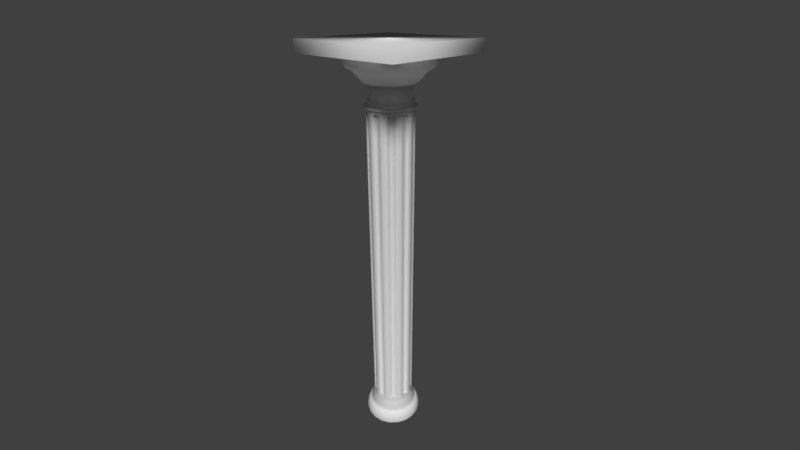 # Source: Greek_Column.blend  (saved by Blender 2.79.0; exported with 4.5.12 LTS)
import bpy
from mathutils import Matrix  # noqa: F401  (used for matrix-valued properties, if any)

bpy.ops.wm.read_factory_settings(use_empty=True)
scene = bpy.context.scene
scene.name = 'Scene'

# ---- collections
col_collection_1 = bpy.data.collections.new('Collection 1'); scene.collection.children.link(col_collection_1)

# ---- materials (node trees are filled in below, after node groups)
mat_material_001 = bpy.data.materials.new('Material.001')
mat_material_001.alpha_threshold = 0.0
mat_material_001.use_transparent_shadow = False
mat_material_001.roughness = 0.5
mat_material = bpy.data.materials.new('Material')
mat_material.alpha_threshold = 0.0
mat_material.use_transparent_shadow = False
mat_material.preview_render_type = 'CUBE'
mat_material.roughness = 0.5

# ---- material node trees

# ---- world
world_world = bpy.data.worlds.new('World'); scene.world = world_world
world_world.color = (0.05088, 0.05088, 0.05088)
world_world.use_sun_shadow = False
world_world.sun_shadow_jitter_overblur = 0.0
world_world.cycles.sampling_method = 'MANUAL'

# ---- cameras
cam_camera = bpy.data.cameras.new('Camera')
cam_camera.clip_end = 100.0
cam_camera.lens = 16.67
cam_camera.sensor_width = 29.83
cam_camera.sensor_height = 18.0
cam_camera.ortho_scale = 7.314
cam_camera.dof.focus_distance = 0.0
cam_camera.dof.aperture_fstop = 128.0

# ---- lights
light_hemi = bpy.data.lights.new('Hemi', 'SUN')
light_hemi.transmission_factor = 0.0
light_hemi.angle = 0.1993
light_hemi.energy = 0.57
light_hemi.shadow_buffer_clip_start = 0.5
light_hemi.shadow_soft_size = 0.1
light_hemi.shadow_cascade_max_distance = 1000.0
light_sun = bpy.data.lights.new('Sun', 'SUN')
light_sun.transmission_factor = 0.0
light_sun.angle = 0.1993
light_sun.energy = 3.0
light_sun.shadow_buffer_clip_start = 0.5
light_sun.shadow_soft_size = 0.1
light_sun.shadow_cascade_max_distance = 1000.0

# ---- meshes
me_cylinder = bpy.data.meshes.new('Cylinder')
me_cylinder.from_pydata([(-0.08457, 0.9451, -0.6442), (-0.08457, 0.9451, 1.356), (0.2244, 0.8962, -0.6442), (0.2244, 0.8962, 1.356), (0.5032, 0.7542, -0.6442), (0.5032, 0.7542, 1.356), (0.7244, 0.5329, -0.6442), (0.7244, 0.5329, 1.356), (0.8665, 0.2542, -0.6442), (0.8665, 0.2542, 1.356), (0.9154, -0.05486, -0.6442), (0.9154, -0.05486, 1.356), (0.8665, -0.3639, -0.6442), (0.8665, -0.3639, 1.356), (0.7244, -0.6426, -0.6442), (0.7244, -0.6426, 1.356), (0.5032, -0.8639, -0.6442), (0.5032, -0.8639, 1.356), (0.2244, -1.006, -0.6442), (0.2244, -1.006, 1.356), (-0.08457, -1.055, -0.6442), (-0.08457, -1.055, 1.356), (-0.3936, -1.006, -0.6442), (-0.3936, -1.006, 1.356), (-0.6724, -0.8639, -0.6442), (-0.6724, -0.8639, 1.356), (-0.8936, -0.6426, -0.6442), (-0.8936, -0.6426, 1.356), (-1.036, -0.3639, -0.6442), (-1.036, -0.3639, 1.356), (-1.085, -0.05486, -0.6442), (-1.085, -0.05486, 1.356), (-1.036, 0.2542, -0.6442), (-1.036, 0.2542, 1.356), (-0.8936, 0.5329, -0.6442), (-0.8936, 0.5329, 1.356), (-0.6724, 0.7542, -0.6442), (-0.6724, 0.7542, 1.356), (-0.3936, 0.8962, -0.6442), (-0.3936, 0.8962, 1.356), (-0.08457, 0.9451, 1.337), (0.2244, 0.8962, 1.337), (0.5032, 0.7542, 1.337), (0.7244, 0.5329, 1.337), (0.8665, 0.2542, 1.337), (0.9154, -0.05486, 1.337), (0.8665, -0.3639, 1.337), (0.7244, -0.6426, 1.337), (0.5032, -0.8639, 1.337), (0.2244, -1.006, 1.337), (-0.08457, -1.055, 1.337), (-0.3936, -1.006, 1.337), (-0.6724, -0.8639, 1.337), (-0.8936, -0.6426, 1.337), (-1.036, -0.3639, 1.337), (-1.085, -0.05486, 1.337), (-1.036, 0.2542, 1.337), (-0.8936, 0.5329, 1.337), (-0.6724, 0.7542, 1.337), (-0.3936, 0.8962, 1.337), (0.2244, 0.8962, -0.6256), (0.5032, 0.7542, -0.6256), (0.7244, 0.5329, -0.6256), (0.8665, 0.2542, -0.6256), (0.9154, -0.05486, -0.6256), (0.8665, -0.3639, -0.6256), (0.7244, -0.6426, -0.6256), (0.5032, -0.8639, -0.6256), (0.2244, -1.006, -0.6256), (-0.08457, -1.055, -0.6256), (-0.3936, -1.006, -0.6256), (-0.6724, -0.8639, -0.6256), (-0.8936, -0.6426, -0.6256), (-1.036, -0.3639, -0.6256), (-1.085, -0.05486, -0.6256), (-1.036, 0.2542, -0.6256), (-0.8936, 0.5329, -0.6256), (-0.6724, 0.7542, -0.6256), (-0.3936, 0.8962, -0.6256), (-0.08457, 0.9451, -0.6256), (-0.3806, 0.8142, -0.6256), (-0.3806, 0.8142, 1.337), (-0.07159, 0.8632, 1.337), (-0.07159, 0.8632, -0.6256), (-0.8349, 0.4742, -0.6256), (-0.8349, 0.4742, 1.337), (-0.6137, 0.6955, 1.337), (-0.6137, 0.6955, -0.6256), (-1.003, -0.06784, -0.6256), (-1.003, -0.06784, 1.337), (-0.9537, 0.2412, 1.337), (-0.9537, 0.2412, -0.6256), (-0.8197, -0.605, -0.6256), (-0.8197, -0.605, 1.337), (-0.9617, -0.3262, 1.337), (-0.9617, -0.3262, -0.6256), (-0.3559, -0.932, -0.6256), (-0.3559, -0.932, 1.337), (-0.6347, -0.7899, 1.337), (-0.6347, -0.7899, -0.6256), (0.2115, -0.924, -0.6256), (0.2115, -0.924, 1.337), (-0.09755, -0.9729, 1.337), (-0.09755, -0.9729, -0.6256), (0.6658, -0.584, -0.6256), (0.6658, -0.584, 1.337), (0.4445, -0.8052, 1.337), (0.4445, -0.8052, -0.6256), (0.8335, -0.04188, -0.6256), (0.8335, -0.04188, 1.337), (0.7845, -0.3509, 1.337), (0.7845, -0.3509, -0.6256), (0.6505, 0.4953, -0.6256), (0.6505, 0.4953, 1.337), (0.7926, 0.2165, 1.337), (0.7926, 0.2165, -0.6256), (0.1868, 0.8223, -0.6256), (0.1868, 0.8223, 1.337), (0.4655, 0.6802, 1.337), (0.4655, 0.6802, -0.6256), (-0.08457, 1.053, 1.364), (0.2576, 0.9983, 1.364), (0.5663, 0.841, 1.364), (0.8113, 0.596, 1.364), (0.9686, 0.2873, 1.364), (1.023, -0.05486, 1.364), (0.9686, -0.3971, 1.364), (0.8113, -0.7058, 1.364), (0.5663, -0.9508, 1.364), (0.2576, -1.108, 1.364), (-0.08457, -1.162, 1.364), (-0.4268, -1.108, 1.364), (-0.7355, -0.9508, 1.364), (-0.9805, -0.7058, 1.364), (-1.138, -0.3971, 1.364), (-1.192, -0.05486, 1.364), (-1.138, 0.2873, 1.364), (-0.9805, 0.596, 1.364), (-0.7355, 0.841, 1.364), (-0.4268, 0.9983, 1.364), (-0.08457, 1.059, 1.369), (0.2595, 1.004, 1.369), (0.57, 0.846, 1.369), (0.8163, 0.5997, 1.369), (0.9745, 0.2893, 1.369), (1.029, -0.05486, 1.369), (0.9745, -0.399, 1.369), (0.8163, -0.7094, 1.369), (0.57, -0.9558, 1.369), (0.2595, -1.114, 1.369), (-0.08457, -1.168, 1.369), (-0.4287, -1.114, 1.369), (-0.7391, -0.9558, 1.369), (-0.9855, -0.7094, 1.369), (-1.144, -0.399, 1.369), (-1.198, -0.05486, 1.369), (-1.144, 0.2893, 1.369), (-0.9855, 0.5997, 1.369), (-0.7391, 0.846, 1.369), (-0.4287, 1.004, 1.369), (-0.08457, 0.8827, 1.375), (0.2052, 0.8368, 1.375), (0.4665, 0.7036, 1.375), (0.6739, 0.4962, 1.375), (0.8071, 0.2349, 1.375), (0.853, -0.05486, 1.375), (0.8071, -0.3446, 1.375), (0.6739, -0.606, 1.375), (0.4665, -0.8134, 1.375), (0.2052, -0.9465, 1.375), (-0.08457, -0.9924, 1.375), (-0.3743, -0.9465, 1.375), (-0.6357, -0.8134, 1.375), (-0.8431, -0.606, 1.375), (-0.9763, -0.3446, 1.375), (-1.022, -0.05486, 1.375), (-0.9763, 0.2349, 1.375), (-0.8431, 0.4962, 1.375), (-0.6357, 0.7036, 1.375), (-0.3743, 0.8368, 1.375), (-0.08457, 0.8827, 1.39), (0.2052, 0.8368, 1.39), (0.4665, 0.7036, 1.39), (0.6739, 0.4962, 1.39), (0.8071, 0.2349, 1.39), (0.853, -0.05486, 1.39), (0.8071, -0.3446, 1.39), (0.6739, -0.606, 1.39), (0.4665, -0.8134, 1.39), (0.2052, -0.9465, 1.39), (-0.08457, -0.9924, 1.39), (-0.3743, -0.9465, 1.39), (-0.6357, -0.8134, 1.39), (-0.8431, -0.606, 1.39), (-0.9763, -0.3446, 1.39), (-1.022, -0.05486, 1.39), (-0.9763, 0.2349, 1.39), (-0.8431, 0.4962, 1.39), (-0.6357, 0.7036, 1.39), (-0.3743, 0.8368, 1.39), (-0.08457, 0.9175, 1.396), (0.2159, 0.8699, 1.396), (0.487, 0.7318, 1.396), (0.7021, 0.5167, 1.396), (0.8402, 0.2456, 1.396), (0.8878, -0.05486, 1.396), (0.8402, -0.3553, 1.396), (0.7021, -0.6264, 1.396), (0.487, -0.8415, 1.396), (0.2159, -0.9796, 1.396), (-0.08457, -1.027, 1.396), (-0.385, -0.9796, 1.396), (-0.6561, -0.8415, 1.396), (-0.8712, -0.6264, 1.396), (-1.009, -0.3553, 1.396), (-1.057, -0.05486, 1.396), (-1.009, 0.2456, 1.396), (-0.8712, 0.5167, 1.396), (-0.6561, 0.7318, 1.396), (-0.385, 0.8699, 1.396), (-0.08457, 0.9175, 1.4), (0.2159, 0.8699, 1.4), (0.487, 0.7318, 1.4), (0.7021, 0.5167, 1.4), (0.8402, 0.2456, 1.4), (0.8878, -0.05486, 1.4), (0.8402, -0.3553, 1.4), (0.7021, -0.6264, 1.4), (0.487, -0.8415, 1.4), (0.2159, -0.9796, 1.4), (-0.08457, -1.027, 1.4), (-0.385, -0.9796, 1.4), (-0.6561, -0.8415, 1.4), (-0.8712, -0.6264, 1.4), (-1.009, -0.3553, 1.4), (-1.057, -0.05486, 1.4), (-1.009, 0.2456, 1.4), (-0.8712, 0.5167, 1.4), (-0.6561, 0.7318, 1.4), (-0.385, 0.8699, 1.4), (-0.08457, 0.8175, 1.405), (0.185, 0.7748, 1.405), (0.4282, 0.6509, 1.405), (0.6212, 0.4579, 1.405), (0.7451, 0.2147, 1.405), (0.7878, -0.05486, 1.405), (0.7451, -0.3244, 1.405), (0.6212, -0.5676, 1.405), (0.4282, -0.7606, 1.405), (0.185, -0.8845, 1.405), (-0.08457, -0.9272, 1.405), (-0.3541, -0.8845, 1.405), (-0.5973, -0.7606, 1.405), (-0.7903, -0.5676, 1.405), (-0.9142, -0.3244, 1.405), (-0.9569, -0.05486, 1.405), (-0.9142, 0.2147, 1.405), (-0.7903, 0.4579, 1.405), (-0.5973, 0.6509, 1.405), (-0.3541, 0.7748, 1.405), (-0.08457, 0.8175, 1.439), (0.185, 0.7748, 1.439), (0.4282, 0.6509, 1.439), (0.6212, 0.4579, 1.439), (0.7451, 0.2147, 1.439), (0.7878, -0.05486, 1.439), (0.7451, -0.3244, 1.439), (0.6212, -0.5676, 1.439), (0.4282, -0.7606, 1.439), (0.185, -0.8845, 1.439), (-0.08457, -0.9272, 1.439), (-0.3541, -0.8845, 1.439), (-0.5973, -0.7606, 1.439), (-0.7903, -0.5676, 1.439), (-0.9142, -0.3244, 1.439), (-0.9569, -0.05486, 1.439), (-0.9142, 0.2147, 1.439), (-0.7903, 0.4579, 1.439), (-0.5973, 0.6509, 1.439), (-0.3541, 0.7748, 1.439), (-0.08457, 0.8605, 1.46), (0.1983, 0.8157, 1.46), (0.4534, 0.6857, 1.46), (0.6559, 0.4832, 1.46), (0.786, 0.228, 1.46), (0.8308, -0.05486, 1.46), (0.786, -0.3377, 1.46), (0.6559, -0.5929, 1.46), (0.4534, -0.7954, 1.46), (0.1983, -0.9254, 1.46), (-0.08457, -0.9702, 1.46), (-0.3674, -0.9254, 1.46), (-0.6226, -0.7954, 1.46), (-0.8251, -0.5929, 1.46), (-0.9551, -0.3377, 1.46), (-0.9999, -0.05486, 1.46), (-0.9551, 0.228, 1.46), (-0.8251, 0.4832, 1.46), (-0.6226, 0.6857, 1.46), (-0.3674, 0.8157, 1.46), (-0.08457, 0.9218, 1.473), (0.2172, 0.874, 1.473), (0.4895, 0.7352, 1.473), (0.7055, 0.5192, 1.473), (0.8442, 0.2469, 1.473), (0.892, -0.05486, 1.473), (0.8442, -0.3567, 1.473), (0.7055, -0.6289, 1.473), (0.4895, -0.845, 1.473), (0.2172, -0.9837, 1.473), (-0.08457, -1.031, 1.473), (-0.3864, -0.9837, 1.473), (-0.6586, -0.845, 1.473), (-0.8747, -0.6289, 1.473), (-1.013, -0.3567, 1.473), (-1.061, -0.05486, 1.473), (-1.013, 0.2469, 1.473), (-0.8747, 0.5192, 1.473), (-0.6586, 0.7352, 1.473), (-0.3864, 0.874, 1.473), (-0.08457, 1.071, 1.491), (0.2634, 1.016, 1.491), (0.5773, 0.8562, 1.491), (0.8265, 0.607, 1.491), (0.9864, 0.2931, 1.491), (1.042, -0.05486, 1.491), (0.9864, -0.4029, 1.491), (0.8265, -0.7168, 1.491), (0.5773, -0.9659, 1.491), (0.2634, -1.126, 1.491), (-0.08457, -1.181, 1.491), (-0.4326, -1.126, 1.491), (-0.7465, -0.9659, 1.491), (-0.9956, -0.7168, 1.491), (-1.156, -0.4028, 1.491), (-1.211, -0.05486, 1.491), (-1.156, 0.2931, 1.491), (-0.9956, 0.607, 1.491), (-0.7465, 0.8562, 1.491), (-0.4326, 1.016, 1.491), (-0.08457, 1.16, 1.505), (0.2909, 1.101, 1.505), (0.6296, 0.9281, 1.505), (0.8984, 0.6593, 1.505), (1.071, 0.3206, 1.505), (1.13, -0.05486, 1.505), (1.071, -0.4303, 1.505), (0.8984, -0.769, 1.505), (0.6296, -1.038, 1.505), (0.2909, -1.21, 1.505), (-0.08457, -1.27, 1.505), (-0.46, -1.21, 1.505), (-0.7987, -1.038, 1.505), (-1.067, -0.769, 1.505), (-1.24, -0.4303, 1.505), (-1.3, -0.05486, 1.505), (-1.24, 0.3206, 1.505), (-1.067, 0.6593, 1.505), (-0.7987, 0.9281, 1.505), (-0.46, 1.101, 1.505), (-0.08457, 1.442, 1.546), (0.378, 1.369, 1.546), (0.7953, 1.156, 1.546), (1.126, 0.825, 1.546), (1.339, 0.4077, 1.546), (1.412, -0.05486, 1.546), (1.339, -0.5174, 1.546), (1.126, -0.9348, 1.546), (0.7953, -1.266, 1.546), (0.378, -1.479, 1.546), (-0.08457, -1.552, 1.546), (-0.5472, -1.479, 1.546), (-0.9645, -1.266, 1.546), (-1.296, -0.9348, 1.546), (-1.508, -0.5174, 1.546), (-1.582, -0.05486, 1.546), (-1.508, 0.4077, 1.546), (-1.296, 0.825, 1.546), (-0.9645, 1.156, 1.546), (-0.5472, 1.369, 1.546), (-0.08457, 1.771, 1.583), (0.4796, 1.681, 1.583), (0.9885, 1.422, 1.583), (1.392, 1.018, 1.583), (1.652, 0.5093, 1.583), (1.741, -0.05486, 1.583), (1.652, -0.619, 1.583), (1.392, -1.128, 1.583), (0.9885, -1.532, 1.583), (0.4796, -1.791, 1.583), (-0.08457, -1.881, 1.583), (-0.6487, -1.791, 1.583), (-1.158, -1.532, 1.583), (-1.562, -1.128, 1.583), (-1.821, -0.619, 1.583), (-1.91, -0.05486, 1.583), (-1.821, 0.5093, 1.583), (-1.562, 1.018, 1.583), (-1.158, 1.422, 1.583), (-0.6487, 1.681, 1.583), (-0.08457, 1.771, 1.595), (0.4796, 1.681, 1.595), (0.9885, 1.422, 1.595), (1.392, 1.018, 1.595), (1.652, 0.5093, 1.595), (1.741, -0.05486, 1.595), (1.652, -0.619, 1.595), (1.392, -1.128, 1.595), (0.9885, -1.532, 1.595), (0.4796, -1.791, 1.595), (-0.08457, -1.881, 1.595), (-0.6487, -1.791, 1.595), (-1.158, -1.532, 1.595), (-1.562, -1.128, 1.595), (-1.821, -0.619, 1.595), (-1.91, -0.05486, 1.595), (-1.821, 0.5093, 1.595), (-1.562, 1.018, 1.595), (-1.158, 1.422, 1.595), (-0.6487, 1.681, 1.595), (0.9408, -1.466, 1.562), (1.327, -1.08, 1.562), (0.4545, 1.604, 1.562), (-0.08457, 1.69, 1.562), (-1.744, 0.4842, 1.562), (-1.829, -0.05486, 1.562), (0.4545, -1.714, 1.562), (0.9408, 1.356, 1.562), (-1.496, 0.9705, 1.562), (-0.08457, -1.799, 1.562), (1.327, 0.9705, 1.562), (-1.11, 1.356, 1.562), (-0.6236, -1.714, 1.562), (1.574, 0.4842, 1.562), (-0.6236, 1.604, 1.562), (-1.11, -1.466, 1.562), (1.66, -0.05486, 1.562), (-1.496, -1.08, 1.562), (1.574, -0.5939, 1.562), (-1.744, -0.5939, 1.562), (-0.08457, 1.791, 1.617), (0.4857, 1.7, 1.617), (1.0, 1.438, 1.617), (1.408, 1.03, 1.617), (1.671, 0.5154, 1.617), (1.761, -0.05486, 1.617), (1.671, -0.6251, 1.617), (1.408, -1.14, 1.617), (1.0, -1.548, 1.617), (0.4857, -1.81, 1.617), (-0.08457, -1.9, 1.617), (-0.6548, -1.81, 1.617), (-1.169, -1.548, 1.617), (-1.578, -1.14, 1.617), (-1.84, -0.6251, 1.617), (-1.93, -0.05486, 1.617), (-1.84, 0.5154, 1.617), (-1.578, 1.03, 1.617), (-1.169, 1.438, 1.617), (-0.6548, 1.7, 1.617), (-0.08457, 1.791, 1.635), (0.4857, 1.7, 1.635), (1.0, 1.438, 1.635), (1.408, 1.03, 1.635), (1.671, 0.5154, 1.635), (1.761, -0.05486, 1.635), (1.671, -0.6251, 1.635), (1.408, -1.14, 1.635), (1.0, -1.548, 1.635), (0.4857, -1.81, 1.635), (-0.08457, -1.9, 1.635), (-0.6548, -1.81, 1.635), (-1.169, -1.548, 1.635), (-1.578, -1.14, 1.635), (-1.84, -0.6251, 1.635), (-1.93, -0.05486, 1.635), (-1.84, 0.5154, 1.635), (-1.578, 1.03, 1.635), (-1.169, 1.438, 1.635), (-0.6548, 1.7, 1.635), (-2.611, -2.581, 1.625), (-2.611, -2.581, 1.695), (-2.611, 2.471, 1.625), (-2.611, 2.471, 1.695), (2.442, -2.581, 1.625), (2.442, -2.581, 1.695), (2.442, 2.471, 1.625), (2.442, 2.471, 1.695), (-0.08457, 0.9451, -0.6681), (0.2244, 0.8962, -0.6681), (0.5032, 0.7542, -0.6681), (0.7244, 0.5329, -0.6681), (0.8665, 0.2542, -0.6681), (0.9154, -0.05486, -0.6681), (0.8665, -0.3639, -0.6681), (0.7244, -0.6426, -0.6681), (0.5032, -0.8639, -0.6681), (0.2244, -1.006, -0.6681), (-0.08457, -1.055, -0.6681), (-0.3936, -1.006, -0.6681), (-0.6724, -0.8639, -0.6681), (-0.8936, -0.6426, -0.6681), (-1.036, -0.3639, -0.6681), (-1.085, -0.05486, -0.6681), (-1.036, 0.2542, -0.6681), (-0.8936, 0.5329, -0.6681), (-0.6724, 0.7542, -0.6681), (-0.3936, 0.8962, -0.6681), (-0.08457, 0.9975, -0.6756), (0.2406, 0.946, -0.6756), (0.534, 0.7965, -0.6756), (0.7668, 0.5637, -0.6756), (0.9163, 0.2703, -0.6756), (0.9678, -0.05486, -0.6756), (0.9163, -0.3801, -0.6756), (0.7668, -0.6734, -0.6756), (0.534, -0.9062, -0.6756), (0.2406, -1.056, -0.6756), (-0.08457, -1.107, -0.6756), (-0.4098, -1.056, -0.6756), (-0.7031, -0.9062, -0.6756), (-0.9359, -0.6734, -0.6756), (-1.085, -0.3801, -0.6756), (-1.137, -0.05486, -0.6756), (-1.085, 0.2703, -0.6756), (-0.9359, 0.5637, -0.6756), (-0.7031, 0.7965, -0.6756), (-0.4098, 0.946, -0.6756), (-0.08457, 0.9975, -0.6845), (0.2406, 0.946, -0.6845), (0.534, 0.7965, -0.6845), (0.7668, 0.5637, -0.6845), (0.9163, 0.2703, -0.6845), (0.9678, -0.05486, -0.6845), (0.9163, -0.3801, -0.6845), (0.7668, -0.6734, -0.6845), (0.534, -0.9062, -0.6845), (0.2406, -1.056, -0.6845), (-0.08457, -1.107, -0.6845), (-0.4098, -1.056, -0.6845), (-0.7031, -0.9062, -0.6845), (-0.9359, -0.6734, -0.6845), (-1.085, -0.3801, -0.6845), (-1.137, -0.05486, -0.6845), (-1.085, 0.2703, -0.6845), (-0.9359, 0.5637, -0.6845), (-0.7031, 0.7965, -0.6845), (-0.4098, 0.946, -0.6845), (-0.08457, 1.057, -0.6964), (0.2589, 1.002, -0.6964), (0.5687, 0.8443, -0.6964), (0.8146, 0.5984, -0.6964), (0.9725, 0.2886, -0.6964), (1.027, -0.05486, -0.6964), (0.9725, -0.3983, -0.6964), (0.8146, -0.7082, -0.6964), (0.5687, -0.954, -0.6964), (0.2589, -1.112, -0.6964), (-0.08457, -1.166, -0.6964), (-0.428, -1.112, -0.6964), (-0.7379, -0.954, -0.6964), (-0.9837, -0.7082, -0.6964), (-1.142, -0.3983, -0.6964), (-1.196, -0.05486, -0.6964), (-1.142, 0.2886, -0.6964), (-0.9837, 0.5984, -0.6964), (-0.7379, 0.8443, -0.6964), (-0.428, 1.002, -0.6964), (-0.08457, 1.057, -0.7069), (0.2589, 1.002, -0.7069), (0.5687, 0.8443, -0.7069), (0.8146, 0.5984, -0.7069), (0.9725, 0.2886, -0.7069), (1.027, -0.05486, -0.7069), (0.9725, -0.3983, -0.7069), (0.8146, -0.7082, -0.7069), (0.5687, -0.954, -0.7069), (0.2589, -1.112, -0.7069), (-0.08457, -1.166, -0.7069), (-0.428, -1.112, -0.7069), (-0.7379, -0.954, -0.7069), (-0.9837, -0.7082, -0.7069), (-1.142, -0.3983, -0.7069), (-1.196, -0.05486, -0.7069), (-1.142, 0.2886, -0.7069), (-0.9837, 0.5984, -0.7069), (-0.7379, 0.8443, -0.7069), (-0.428, 1.002, -0.7069), (-0.08457, 1.057, -0.7218), (0.2589, 1.002, -0.7218), (0.5687, 0.8443, -0.7218), (0.8146, 0.5984, -0.7218), (0.9725, 0.2886, -0.7218), (1.027, -0.05486, -0.7218), (0.9725, -0.3983, -0.7218), (0.8146, -0.7082, -0.7218), (0.5687, -0.954, -0.7218), (0.2589, -1.112, -0.7218), (-0.08457, -1.166, -0.7218), (-0.428, -1.112, -0.7218), (-0.7379, -0.954, -0.7218), (-0.9837, -0.7082, -0.7218), (-1.142, -0.3983, -0.7218), (-1.196, -0.05486, -0.7218), (-1.142, 0.2886, -0.7218), (-0.9837, 0.5984, -0.7218), (-0.7379, 0.8443, -0.7218), (-0.428, 1.002, -0.7218), (-0.08457, 1.176, -0.7323), (0.2957, 1.116, -0.7323), (0.6388, 0.9407, -0.7323), (0.911, 0.6685, -0.7323), (1.086, 0.3254, -0.7323), (1.146, -0.05486, -0.7323), (1.086, -0.4351, -0.7323), (0.911, -0.7782, -0.7323), (0.6388, -1.05, -0.7323), (0.2957, -1.225, -0.7323), (-0.08457, -1.285, -0.7323), (-0.4648, -1.225, -0.7323), (-0.8079, -1.05, -0.7323), (-1.08, -0.7782, -0.7323), (-1.255, -0.4351, -0.7323), (-1.315, -0.05486, -0.7323), (-1.255, 0.3254, -0.7323), (-1.08, 0.6685, -0.7323), (-0.8079, 0.9407, -0.7323), (-0.4648, 1.116, -0.7323), (-0.08457, 1.252, -0.7502), (0.3194, 1.188, -0.7502), (0.6838, 1.003, -0.7502), (0.973, 0.7135, -0.7502), (1.159, 0.3491, -0.7502), (1.223, -0.05486, -0.7502), (1.159, -0.4588, -0.7502), (0.973, -0.8232, -0.7502), (0.6838, -1.112, -0.7502), (0.3194, -1.298, -0.7502), (-0.08457, -1.362, -0.7502), (-0.4885, -1.298, -0.7502), (-0.8529, -1.112, -0.7502), (-1.142, -0.8232, -0.7502), (-1.328, -0.4588, -0.7502), (-1.392, -0.05486, -0.7502), (-1.328, 0.3491, -0.7502), (-1.142, 0.7135, -0.7502), (-0.8529, 1.003, -0.7502), (-0.4885, 1.188, -0.7502), (-0.08457, 1.347, -0.78), (0.3486, 1.278, -0.78), (0.7394, 1.079, -0.78), (1.049, 0.7691, -0.78), (1.249, 0.3783, -0.78), (1.317, -0.05486, -0.78), (1.249, -0.488, -0.78), (1.049, -0.8788, -0.78), (0.7394, -1.189, -0.78), (0.3486, -1.388, -0.78), (-0.08457, -1.457, -0.78), (-0.5177, -1.388, -0.78), (-0.9085, -1.189, -0.78), (-1.219, -0.8788, -0.78), (-1.418, -0.488, -0.78), (-1.486, -0.05486, -0.78), (-1.418, 0.3783, -0.78), (-1.219, 0.7691, -0.78), (-0.9085, 1.079, -0.78), (-0.5177, 1.278, -0.78), (-0.08457, 1.347, -0.8099), (0.3486, 1.278, -0.8099), (0.7394, 1.079, -0.8099), (1.049, 0.7691, -0.8099), (1.249, 0.3783, -0.8099), (1.317, -0.05486, -0.8099), (1.249, -0.488, -0.8099), (1.049, -0.8788, -0.8099), (0.7394, -1.189, -0.8099), (0.3486, -1.388, -0.8099), (-0.08457, -1.457, -0.8099), (-0.5177, -1.388, -0.8099), (-0.9085, -1.189, -0.8099), (-1.219, -0.8788, -0.8099), (-1.418, -0.488, -0.8099), (-1.486, -0.05486, -0.8099), (-1.418, 0.3783, -0.8099), (-1.219, 0.7691, -0.8099), (-0.9085, 1.079, -0.8099), (-0.5177, 1.278, -0.8099)], [], [(40, 1, 3, 41), (41, 3, 5, 42), (42, 5, 7, 43), (43, 7, 9, 44), (44, 9, 11, 45), (45, 11, 13, 46), (46, 13, 15, 47), (47, 15, 17, 48), (48, 17, 19, 49), (49, 19, 21, 50), (50, 21, 23, 51), (51, 23, 25, 52), (52, 25, 27, 53), (53, 27, 29, 54), (54, 29, 31, 55), (55, 31, 33, 56), (56, 33, 35, 57), (57, 35, 37, 58), (29, 27, 133, 134), (58, 37, 39, 59), (59, 39, 1, 40), (2, 4, 490, 489), (7, 5, 122, 123), (77, 58, 59, 78), (1, 39, 139, 120), (75, 56, 57, 76), (31, 29, 134, 135), (73, 54, 55, 74), (21, 19, 129, 130), (71, 52, 53, 72), (11, 9, 124, 125), (69, 50, 51, 70), (35, 33, 136, 137), (67, 48, 49, 68), (25, 23, 131, 132), (65, 46, 47, 66), (15, 13, 126, 127), (63, 44, 45, 64), (5, 3, 121, 122), (61, 42, 43, 62), (39, 37, 138, 139), (79, 40, 41, 60), (0, 79, 60, 2), (2, 60, 61, 4), (4, 61, 62, 6), (6, 62, 63, 8), (8, 63, 64, 10), (10, 64, 65, 12), (12, 65, 66, 14), (14, 66, 67, 16), (16, 67, 68, 18), (18, 68, 69, 20), (20, 69, 70, 22), (22, 70, 71, 24), (24, 71, 72, 26), (26, 72, 73, 28), (28, 73, 74, 30), (30, 74, 75, 32), (32, 75, 76, 34), (34, 76, 77, 36), (36, 77, 78, 38), (38, 78, 79, 0), (80, 81, 82, 83), (59, 81, 80, 78), (40, 82, 81, 59), (79, 83, 82, 40), (78, 80, 83, 79), (84, 85, 86, 87), (57, 85, 84, 76), (58, 86, 85, 57), (77, 87, 86, 58), (76, 84, 87, 77), (88, 89, 90, 91), (55, 89, 88, 74), (56, 90, 89, 55), (75, 91, 90, 56), (74, 88, 91, 75), (92, 93, 94, 95), (53, 93, 92, 72), (54, 94, 93, 53), (73, 95, 94, 54), (72, 92, 95, 73), (96, 97, 98, 99), (51, 97, 96, 70), (52, 98, 97, 51), (71, 99, 98, 52), (70, 96, 99, 71), (100, 101, 102, 103), (49, 101, 100, 68), (50, 102, 101, 49), (69, 103, 102, 50), (68, 100, 103, 69), (104, 105, 106, 107), (47, 105, 104, 66), (48, 106, 105, 47), (67, 107, 106, 48), (66, 104, 107, 67), (108, 109, 110, 111), (45, 109, 108, 64), (46, 110, 109, 45), (65, 111, 110, 46), (64, 108, 111, 65), (112, 113, 114, 115), (43, 113, 112, 62), (44, 114, 113, 43), (63, 115, 114, 44), (62, 112, 115, 63), (116, 117, 118, 119), (41, 117, 116, 60), (42, 118, 117, 41), (61, 119, 118, 42), (60, 116, 119, 61), (17, 15, 127, 128), (3, 1, 120, 121), (27, 25, 132, 133), (37, 35, 137, 138), (13, 11, 125, 126), (23, 21, 130, 131), (33, 31, 135, 136), (9, 7, 123, 124), (19, 17, 128, 129), (127, 126, 146, 147), (135, 134, 154, 155), (128, 127, 147, 148), (121, 120, 140, 141), (136, 135, 155, 156), (129, 128, 148, 149), (122, 121, 141, 142), (137, 136, 156, 157), (130, 129, 149, 150), (123, 122, 142, 143), (138, 137, 157, 158), (131, 130, 150, 151), (124, 123, 143, 144), (139, 138, 158, 159), (132, 131, 151, 152), (125, 124, 144, 145), (120, 139, 159, 140), (133, 132, 152, 153), (126, 125, 145, 146), (134, 133, 153, 154), (144, 143, 163, 164), (159, 158, 178, 179), (152, 151, 171, 172), (145, 144, 164, 165), (140, 159, 179, 160), (153, 152, 172, 173), (146, 145, 165, 166), (154, 153, 173, 174), (147, 146, 166, 167), (155, 154, 174, 175), (148, 147, 167, 168), (141, 140, 160, 161), (156, 155, 175, 176), (149, 148, 168, 169), (142, 141, 161, 162), (157, 156, 176, 177), (150, 149, 169, 170), (143, 142, 162, 163), (158, 157, 177, 178), (151, 150, 170, 171), (161, 160, 180, 181), (176, 175, 195, 196), (169, 168, 188, 189), (162, 161, 181, 182), (177, 176, 196, 197), (170, 169, 189, 190), (163, 162, 182, 183), (178, 177, 197, 198), (171, 170, 190, 191), (164, 163, 183, 184), (179, 178, 198, 199), (172, 171, 191, 192), (165, 164, 184, 185), (160, 179, 199, 180), (173, 172, 192, 193), (166, 165, 185, 186), (174, 173, 193, 194), (167, 166, 186, 187), (175, 174, 194, 195), (168, 167, 187, 188), (193, 192, 212, 213), (186, 185, 205, 206), (194, 193, 213, 214), (187, 186, 206, 207), (195, 194, 214, 215), (188, 187, 207, 208), (181, 180, 200, 201), (196, 195, 215, 216), (189, 188, 208, 209), (182, 181, 201, 202), (197, 196, 216, 217), (190, 189, 209, 210), (183, 182, 202, 203), (198, 197, 217, 218), (191, 190, 210, 211), (184, 183, 203, 204), (199, 198, 218, 219), (192, 191, 211, 212), (185, 184, 204, 205), (180, 199, 219, 200), (210, 209, 229, 230), (203, 202, 222, 223), (218, 217, 237, 238), (211, 210, 230, 231), (204, 203, 223, 224), (219, 218, 238, 239), (212, 211, 231, 232), (205, 204, 224, 225), (200, 219, 239, 220), (213, 212, 232, 233), (206, 205, 225, 226), (214, 213, 233, 234), (207, 206, 226, 227), (215, 214, 234, 235), (208, 207, 227, 228), (201, 200, 220, 221), (216, 215, 235, 236), (209, 208, 228, 229), (202, 201, 221, 222), (217, 216, 236, 237), (227, 226, 246, 247), (235, 234, 254, 255), (228, 227, 247, 248), (221, 220, 240, 241), (236, 235, 255, 256), (229, 228, 248, 249), (222, 221, 241, 242), (237, 236, 256, 257), (230, 229, 249, 250), (223, 222, 242, 243), (238, 237, 257, 258), (231, 230, 250, 251), (224, 223, 243, 244), (239, 238, 258, 259), (232, 231, 251, 252), (225, 224, 244, 245), (220, 239, 259, 240), (233, 232, 252, 253), (226, 225, 245, 246), (234, 233, 253, 254), (244, 243, 263, 264), (259, 258, 278, 279), (252, 251, 271, 272), (245, 244, 264, 265), (240, 259, 279, 260), (253, 252, 272, 273), (246, 245, 265, 266), (254, 253, 273, 274), (247, 246, 266, 267), (255, 254, 274, 275), (248, 247, 267, 268), (241, 240, 260, 261), (256, 255, 275, 276), (249, 248, 268, 269), (242, 241, 261, 262), (257, 256, 276, 277), (250, 249, 269, 270), (243, 242, 262, 263), (258, 257, 277, 278), (251, 250, 270, 271), (261, 260, 280, 281), (276, 275, 295, 296), (269, 268, 288, 289), (262, 261, 281, 282), (277, 276, 296, 297), (270, 269, 289, 290), (263, 262, 282, 283), (278, 277, 297, 298), (271, 270, 290, 291), (264, 263, 283, 284), (279, 278, 298, 299), (272, 271, 291, 292), (265, 264, 284, 285), (260, 279, 299, 280), (273, 272, 292, 293), (266, 265, 285, 286), (274, 273, 293, 294), (267, 266, 286, 287), (275, 274, 294, 295), (268, 267, 287, 288), (280, 299, 319, 300), (293, 292, 312, 313), (286, 285, 305, 306), (294, 293, 313, 314), (287, 286, 306, 307), (295, 294, 314, 315), (288, 287, 307, 308), (281, 280, 300, 301), (296, 295, 315, 316), (289, 288, 308, 309), (282, 281, 301, 302), (297, 296, 316, 317), (290, 289, 309, 310), (283, 282, 302, 303), (298, 297, 317, 318), (291, 290, 310, 311), (284, 283, 303, 304), (299, 298, 318, 319), (292, 291, 311, 312), (285, 284, 304, 305), (317, 316, 336, 337), (310, 309, 329, 330), (303, 302, 322, 323), (318, 317, 337, 338), (311, 310, 330, 331), (304, 303, 323, 324), (319, 318, 338, 339), (312, 311, 331, 332), (305, 304, 324, 325), (300, 319, 339, 320), (313, 312, 332, 333), (306, 305, 325, 326), (314, 313, 333, 334), (307, 306, 326, 327), (315, 314, 334, 335), (308, 307, 327, 328), (301, 300, 320, 321), (316, 315, 335, 336), (309, 308, 328, 329), (302, 301, 321, 322), (334, 333, 353, 354), (327, 326, 346, 347), (335, 334, 354, 355), (328, 327, 347, 348), (321, 320, 340, 341), (336, 335, 355, 356), (329, 328, 348, 349), (322, 321, 341, 342), (337, 336, 356, 357), (330, 329, 349, 350), (323, 322, 342, 343), (338, 337, 357, 358), (331, 330, 350, 351), (324, 323, 343, 344), (339, 338, 358, 359), (332, 331, 351, 352), (325, 324, 344, 345), (320, 339, 359, 340), (333, 332, 352, 353), (326, 325, 345, 346), (351, 350, 370, 371), (344, 343, 363, 364), (359, 358, 378, 379), (352, 351, 371, 372), (345, 344, 364, 365), (340, 359, 379, 360), (353, 352, 372, 373), (346, 345, 365, 366), (354, 353, 373, 374), (347, 346, 366, 367), (355, 354, 374, 375), (348, 347, 367, 368), (341, 340, 360, 361), (356, 355, 375, 376), (349, 348, 368, 369), (342, 341, 361, 362), (357, 356, 376, 377), (350, 349, 369, 370), (343, 342, 362, 363), (358, 357, 377, 378), (420, 421, 387, 388), (422, 423, 380, 381), (424, 425, 395, 396), (426, 420, 388, 389), (427, 422, 381, 382), (428, 424, 396, 397), (429, 426, 389, 390), (430, 427, 382, 383), (431, 428, 397, 398), (432, 429, 390, 391), (433, 430, 383, 384), (434, 431, 398, 399), (435, 432, 391, 392), (436, 433, 384, 385), (423, 434, 399, 380), (437, 435, 392, 393), (438, 436, 385, 386), (439, 437, 393, 394), (421, 438, 386, 387), (425, 439, 394, 395), (385, 384, 404, 405), (380, 399, 419, 400), (393, 392, 412, 413), (386, 385, 405, 406), (394, 393, 413, 414), (387, 386, 406, 407), (395, 394, 414, 415), (388, 387, 407, 408), (381, 380, 400, 401), (396, 395, 415, 416), (389, 388, 408, 409), (382, 381, 401, 402), (397, 396, 416, 417), (390, 389, 409, 410), (383, 382, 402, 403), (398, 397, 417, 418), (391, 390, 410, 411), (384, 383, 403, 404), (399, 398, 418, 419), (392, 391, 411, 412), (375, 374, 439, 425), (367, 366, 438, 421), (374, 373, 437, 439), (366, 365, 436, 438), (373, 372, 435, 437), (360, 379, 434, 423), (365, 364, 433, 436), (372, 371, 432, 435), (379, 378, 431, 434), (364, 363, 430, 433), (371, 370, 429, 432), (378, 377, 428, 431), (363, 362, 427, 430), (370, 369, 426, 429), (377, 376, 424, 428), (362, 361, 422, 427), (369, 368, 420, 426), (376, 375, 425, 424), (361, 360, 423, 422), (368, 367, 421, 420), (402, 401, 441, 442), (417, 416, 456, 457), (410, 409, 449, 450), (403, 402, 442, 443), (418, 417, 457, 458), (411, 410, 450, 451), (404, 403, 443, 444), (419, 418, 458, 459), (412, 411, 451, 452), (405, 404, 444, 445), (400, 419, 459, 440), (413, 412, 452, 453), (406, 405, 445, 446), (414, 413, 453, 454), (407, 406, 446, 447), (415, 414, 454, 455), (408, 407, 447, 448), (401, 400, 440, 441), (416, 415, 455, 456), (409, 408, 448, 449), (451, 450, 470, 471), (444, 443, 463, 464), (459, 458, 478, 479), (452, 451, 471, 472), (445, 444, 464, 465), (440, 459, 479, 460), (453, 452, 472, 473), (446, 445, 465, 466), (454, 453, 473, 474), (447, 446, 466, 467), (455, 454, 474, 475), (448, 447, 467, 468), (441, 440, 460, 461), (456, 455, 475, 476), (449, 448, 468, 469), (442, 441, 461, 462), (457, 456, 476, 477), (450, 449, 469, 470), (443, 442, 462, 463), (458, 457, 477, 478), (480, 481, 483, 482), (482, 483, 487, 486), (486, 487, 485, 484), (484, 485, 481, 480), (482, 486, 484, 480), (487, 483, 481, 485), (502, 503, 523, 522), (12, 14, 495, 494), (22, 24, 500, 499), (32, 34, 505, 504), (8, 10, 493, 492), (18, 20, 498, 497), (28, 30, 503, 502), (38, 0, 488, 507), (4, 6, 491, 490), (14, 16, 496, 495), (0, 2, 489, 488), (24, 26, 501, 500), (34, 36, 506, 505), (10, 12, 494, 493), (20, 22, 499, 498), (30, 32, 504, 503), (6, 8, 492, 491), (16, 18, 497, 496), (26, 28, 502, 501), (36, 38, 507, 506), (519, 520, 540, 539), (495, 496, 516, 515), (488, 489, 509, 508), (503, 504, 524, 523), (496, 497, 517, 516), (489, 490, 510, 509), (504, 505, 525, 524), (497, 498, 518, 517), (490, 491, 511, 510), (505, 506, 526, 525), (498, 499, 519, 518), (491, 492, 512, 511), (506, 507, 527, 526), (499, 500, 520, 519), (492, 493, 513, 512), (507, 488, 508, 527), (500, 501, 521, 520), (493, 494, 514, 513), (501, 502, 522, 521), (494, 495, 515, 514), (536, 537, 557, 556), (512, 513, 533, 532), (527, 508, 528, 547), (520, 521, 541, 540), (513, 514, 534, 533), (521, 522, 542, 541), (514, 515, 535, 534), (522, 523, 543, 542), (515, 516, 536, 535), (508, 509, 529, 528), (523, 524, 544, 543), (516, 517, 537, 536), (509, 510, 530, 529), (524, 525, 545, 544), (517, 518, 538, 537), (510, 511, 531, 530), (525, 526, 546, 545), (518, 519, 539, 538), (511, 512, 532, 531), (526, 527, 547, 546), (553, 554, 574, 573), (529, 530, 550, 549), (544, 545, 565, 564), (537, 538, 558, 557), (530, 531, 551, 550), (545, 546, 566, 565), (538, 539, 559, 558), (531, 532, 552, 551), (546, 547, 567, 566), (539, 540, 560, 559), (532, 533, 553, 552), (547, 528, 548, 567), (540, 541, 561, 560), (533, 534, 554, 553), (541, 542, 562, 561), (534, 535, 555, 554), (542, 543, 563, 562), (535, 536, 556, 555), (528, 529, 549, 548), (543, 544, 564, 563), (570, 571, 591, 590), (561, 562, 582, 581), (554, 555, 575, 574), (562, 563, 583, 582), (555, 556, 576, 575), (548, 549, 569, 568), (563, 564, 584, 583), (556, 557, 577, 576), (549, 550, 570, 569), (564, 565, 585, 584), (557, 558, 578, 577), (550, 551, 571, 570), (565, 566, 586, 585), (558, 559, 579, 578), (551, 552, 572, 571), (566, 567, 587, 586), (559, 560, 580, 579), (552, 553, 573, 572), (567, 548, 568, 587), (560, 561, 581, 580), (602, 603, 623, 622), (585, 586, 606, 605), (578, 579, 599, 598), (571, 572, 592, 591), (586, 587, 607, 606), (579, 580, 600, 599), (572, 573, 593, 592), (587, 568, 588, 607), (580, 581, 601, 600), (573, 574, 594, 593), (581, 582, 602, 601), (574, 575, 595, 594), (582, 583, 603, 602), (575, 576, 596, 595), (568, 569, 589, 588), (583, 584, 604, 603), (576, 577, 597, 596), (569, 570, 590, 589), (584, 585, 605, 604), (577, 578, 598, 597), (619, 620, 640, 639), (595, 596, 616, 615), (588, 589, 609, 608), (603, 604, 624, 623), (596, 597, 617, 616), (589, 590, 610, 609), (604, 605, 625, 624), (597, 598, 618, 617), (590, 591, 611, 610), (605, 606, 626, 625), (598, 599, 619, 618), (591, 592, 612, 611), (606, 607, 627, 626), (599, 600, 620, 619), (592, 593, 613, 612), (607, 588, 608, 627), (600, 601, 621, 620), (593, 594, 614, 613), (601, 602, 622, 621), (594, 595, 615, 614), (636, 637, 657, 656), (612, 613, 633, 632), (627, 608, 628, 647), (620, 621, 641, 640), (613, 614, 634, 633), (621, 622, 642, 641), (614, 615, 635, 634), (622, 623, 643, 642), (615, 616, 636, 635), (608, 609, 629, 628), (623, 624, 644, 643), (616, 617, 637, 636), (609, 610, 630, 629), (624, 625, 645, 644), (617, 618, 638, 637), (610, 611, 631, 630), (625, 626, 646, 645), (618, 619, 639, 638), (611, 612, 632, 631), (626, 627, 647, 646), (653, 654, 674, 673), (629, 630, 650, 649), (644, 645, 665, 664), (637, 638, 658, 657), (630, 631, 651, 650), (645, 646, 666, 665), (638, 639, 659, 658), (631, 632, 652, 651), (646, 647, 667, 666), (639, 640, 660, 659), (632, 633, 653, 652), (647, 628, 648, 667), (640, 641, 661, 660), (633, 634, 654, 653), (641, 642, 662, 661), (634, 635, 655, 654), (642, 643, 663, 662), (635, 636, 656, 655), (628, 629, 649, 648), (643, 644, 664, 663), (668, 669, 670, 671, 672, 673, 674, 675, 676, 677, 678, 679, 680, 681, 682, 683, 684, 685, 686, 687), (661, 662, 682, 681), (654, 655, 675, 674), (662, 663, 683, 682), (655, 656, 676, 675), (648, 649, 669, 668), (663, 664, 684, 683), (656, 657, 677, 676), (649, 650, 670, 669), (664, 665, 685, 684), (657, 658, 678, 677), (650, 651, 671, 670), (665, 666, 686, 685), (658, 659, 679, 678), (651, 652, 672, 671), (666, 667, 687, 686), (659, 660, 680, 679), (652, 653, 673, 672), (667, 648, 668, 687), (660, 661, 681, 680)])
me_cylinder.polygons.foreach_set('use_smooth', [True] * 667)
_uv = me_cylinder.uv_layers.new(name='UVMap')
_uv.uv.foreach_set('vector', [0.81, 0.7896, 0.8119, 0.7884, 0.8287, 0.818, 0.827, 0.8189, 0.1539, 0.2024, 0.1546, 0.2006, 0.1926, 0.2161, 0.1918, 0.218, 0.1918, 0.218, 0.1926, 0.2161, 0.2268, 0.2316, 0.2258, 0.2335, 0.2258, 0.2335, 0.2268, 0.2316, 0.2682, 0.2541, 0.2671, 0.2561, 0.2671, 0.2561, 0.2682, 0.2541, 0.3045, 0.2755, 0.3032, 0.2776, 0.3032, 0.2776, 0.3045, 0.2755, 0.3482, 0.304, 0.3468, 0.3062, 0.3468, 0.3062, 0.3482, 0.304, 0.385, 0.3303, 0.3834, 0.3324, 0.3834, 0.3324, 0.385, 0.3303, 0.4287, 0.3633, 0.4272, 0.3654, 0.4272, 0.3654, 0.4287, 0.3633, 0.4647, 0.393, 0.463, 0.3951, 0.463, 0.3951, 0.4647, 0.393, 0.5071, 0.4291, 0.5054, 0.4311, 0.5054, 0.4311, 0.5071, 0.4291, 0.5414, 0.4611, 0.5395, 0.4631, 0.5395, 0.4631, 0.5414, 0.4611, 0.5816, 0.4993, 0.5798, 0.5012, 0.5798, 0.5012, 0.5816, 0.4993, 0.6136, 0.5328, 0.6116, 0.5346, 0.6116, 0.5346, 0.6136, 0.5328, 0.6509, 0.5722, 0.649, 0.574, 0.649, 0.574, 0.6509, 0.5722, 0.6798, 0.6067, 0.6778, 0.6083, 0.6778, 0.6083, 0.6798, 0.6067, 0.7134, 0.6464, 0.7115, 0.648, 0.7115, 0.648, 0.7134, 0.6464, 0.7385, 0.6807, 0.7366, 0.6821, 0.7366, 0.6821, 0.7385, 0.6807, 0.7674, 0.7195, 0.7656, 0.7208, 0.6509, 0.5722, 0.6136, 0.5328, 0.6265, 0.5226, 0.6621, 0.5612, 0.7656, 0.7208, 0.7674, 0.7195, 0.7879, 0.7523, 0.7861, 0.7535, 0.7861, 0.7535, 0.7879, 0.7523, 0.8119, 0.7884, 0.81, 0.7896, 0.06284, 0.3365, 0.08966, 0.3707, 0.08703, 0.3728, 0.06036, 0.3386, 0.2268, 0.2316, 0.1926, 0.2161, 0.1973, 0.2036, 0.2338, 0.2198, 0.6265, 0.8666, 0.7656, 0.7208, 0.7861, 0.7535, 0.655, 0.8919, 0.8119, 0.7884, 0.7879, 0.7523, 0.8002, 0.7461, 0.8219, 0.7817, 0.5649, 0.8074, 0.7115, 0.648, 0.7366, 0.6821, 0.5945, 0.8362, 0.6798, 0.6067, 0.6509, 0.5722, 0.6621, 0.5612, 0.693, 0.5975, 0.5005, 0.7446, 0.649, 0.574, 0.6778, 0.6083, 0.5314, 0.7748, 0.5071, 0.4291, 0.4647, 0.393, 0.4765, 0.3812, 0.5174, 0.4163, 0.4331, 0.6808, 0.5798, 0.5012, 0.6116, 0.5346, 0.4653, 0.7113, 0.3045, 0.2755, 0.2682, 0.2541, 0.2746, 0.2409, 0.3136, 0.2632, 0.3633, 0.6175, 0.5054, 0.4311, 0.5395, 0.4631, 0.3966, 0.6477, 0.7385, 0.6807, 0.7134, 0.6464, 0.7248, 0.6366, 0.7515, 0.673, 0.2917, 0.5552, 0.4272, 0.3654, 0.463, 0.3951, 0.3256, 0.5849, 0.5816, 0.4993, 0.5414, 0.4611, 0.5539, 0.45, 0.5925, 0.4872, 0.2202, 0.4941, 0.3468, 0.3062, 0.3834, 0.3324, 0.2537, 0.5233, 0.385, 0.3303, 0.3482, 0.304, 0.3563, 0.2905, 0.3957, 0.318, 0.1518, 0.433, 0.2671, 0.2561, 0.3032, 0.2776, 0.1832, 0.4625, 0.1926, 0.2161, 0.1546, 0.2006, 0.1578, 0.1884, 0.1973, 0.2036, 0.09167, 0.3692, 0.1918, 0.218, 0.2258, 0.2335, 0.1181, 0.4007, 0.7879, 0.7523, 0.7674, 0.7195, 0.7784, 0.7113, 0.8002, 0.7461, 0.6855, 0.9168, 0.81, 0.7896, 0.827, 0.8189, 0.7116, 0.9341, 0.6843, 0.9183, 0.6855, 0.9168, 0.7116, 0.9341, 0.7108, 0.9354, 0.06284, 0.3365, 0.0648, 0.3349, 0.09167, 0.3692, 0.08966, 0.3707, 0.08966, 0.3707, 0.09167, 0.3692, 0.1181, 0.4007, 0.1165, 0.4023, 0.1165, 0.4023, 0.1181, 0.4007, 0.1518, 0.433, 0.15, 0.4348, 0.15, 0.4348, 0.1518, 0.433, 0.1832, 0.4625, 0.1816, 0.4644, 0.1816, 0.4644, 0.1832, 0.4625, 0.2202, 0.4941, 0.2185, 0.496, 0.2185, 0.496, 0.2202, 0.4941, 0.2537, 0.5233, 0.2522, 0.5253, 0.2522, 0.5253, 0.2537, 0.5233, 0.2917, 0.5552, 0.29, 0.5571, 0.29, 0.5571, 0.2917, 0.5552, 0.3256, 0.5849, 0.324, 0.5868, 0.324, 0.5868, 0.3256, 0.5849, 0.3633, 0.6175, 0.3615, 0.6193, 0.3615, 0.6193, 0.3633, 0.6175, 0.3966, 0.6477, 0.3949, 0.6496, 0.3949, 0.6496, 0.3966, 0.6477, 0.4331, 0.6808, 0.4314, 0.6826, 0.4314, 0.6826, 0.4331, 0.6808, 0.4653, 0.7113, 0.4637, 0.7131, 0.4637, 0.7131, 0.4653, 0.7113, 0.5005, 0.7446, 0.4987, 0.7463, 0.4987, 0.7463, 0.5005, 0.7446, 0.5314, 0.7748, 0.5298, 0.7766, 0.5298, 0.7766, 0.5314, 0.7748, 0.5649, 0.8074, 0.5632, 0.8091, 0.5632, 0.8091, 0.5649, 0.8074, 0.5945, 0.8362, 0.593, 0.838, 0.593, 0.838, 0.5945, 0.8362, 0.6265, 0.8666, 0.625, 0.8682, 0.625, 0.8682, 0.6265, 0.8666, 0.655, 0.8919, 0.6537, 0.8936, 0.6537, 0.8936, 0.655, 0.8919, 0.6855, 0.9168, 0.6843, 0.9183, 0.6669, 0.8919, 0.7817, 0.7676, 0.7995, 0.7883, 0.6871, 0.9061, 0.7861, 0.7535, 0.7817, 0.7676, 0.6669, 0.8919, 0.655, 0.8919, 0.81, 0.7896, 0.7995, 0.7883, 0.7817, 0.7676, 0.7861, 0.7535, 0.6855, 0.9168, 0.6871, 0.9061, 0.7995, 0.7883, 0.81, 0.7896, 0.655, 0.8919, 0.6669, 0.8919, 0.6871, 0.9061, 0.6855, 0.9168, 0.6071, 0.8365, 0.7323, 0.6975, 0.7534, 0.7198, 0.6289, 0.8539, 0.7366, 0.6821, 0.7323, 0.6975, 0.6071, 0.8365, 0.5945, 0.8362, 0.7656, 0.7208, 0.7534, 0.7198, 0.7323, 0.6975, 0.7366, 0.6821, 0.6265, 0.8666, 0.6289, 0.8539, 0.7534, 0.7198, 0.7656, 0.7208, 0.5945, 0.8362, 0.6071, 0.8365, 0.6289, 0.8539, 0.6265, 0.8666, 0.5445, 0.775, 0.674, 0.6245, 0.6981, 0.6473, 0.5674, 0.7936, 0.6778, 0.6083, 0.674, 0.6245, 0.5445, 0.775, 0.5314, 0.7748, 0.7115, 0.648, 0.6981, 0.6473, 0.674, 0.6245, 0.6778, 0.6083, 0.5649, 0.8074, 0.5674, 0.7936, 0.6981, 0.6473, 0.7115, 0.648, 0.5314, 0.7748, 0.5445, 0.775, 0.5674, 0.7936, 0.5649, 0.8074, 0.4788, 0.7112, 0.6084, 0.5514, 0.6348, 0.5739, 0.5028, 0.73, 0.6116, 0.5346, 0.6084, 0.5514, 0.4788, 0.7112, 0.4653, 0.7113, 0.649, 0.574, 0.6348, 0.5739, 0.6084, 0.5514, 0.6116, 0.5346, 0.5005, 0.7446, 0.5028, 0.73, 0.6348, 0.5739, 0.649, 0.574, 0.4653, 0.7113, 0.4788, 0.7112, 0.5028, 0.73, 0.5005, 0.7446, 0.4102, 0.6472, 0.537, 0.48, 0.5651, 0.5017, 0.4351, 0.6658, 0.5395, 0.4631, 0.537, 0.48, 0.4102, 0.6472, 0.3966, 0.6477, 0.5798, 0.5012, 0.5651, 0.5017, 0.537, 0.48, 0.5395, 0.4631, 0.4331, 0.6808, 0.4351, 0.6658, 0.5651, 0.5017, 0.5798, 0.5012, 0.3966, 0.6477, 0.4102, 0.6472, 0.4351, 0.6658, 0.4331, 0.6808, 0.3393, 0.584, 0.4611, 0.4119, 0.4905, 0.4323, 0.3648, 0.6021, 0.463, 0.3951, 0.4611, 0.4119, 0.3393, 0.584, 0.3256, 0.5849, 0.5054, 0.4311, 0.4905, 0.4323, 0.4611, 0.4119, 0.463, 0.3951, 0.3633, 0.6175, 0.3648, 0.6021, 0.4905, 0.4323, 0.5054, 0.4311, 0.3256, 0.5849, 0.3393, 0.584, 0.3648, 0.6021, 0.3633, 0.6175, 0.2671, 0.5221, 0.3824, 0.3487, 0.4122, 0.3672, 0.2929, 0.5397, 0.3834, 0.3324, 0.3824, 0.3487, 0.2671, 0.5221, 0.2537, 0.5233, 0.4272, 0.3654, 0.4122, 0.3672, 0.3824, 0.3487, 0.3834, 0.3324, 0.2917, 0.5552, 0.2929, 0.5397, 0.4122, 0.3672, 0.4272, 0.3654, 0.2537, 0.5233, 0.2671, 0.5221, 0.2929, 0.5397, 0.2917, 0.5552, 0.196, 0.4612, 0.3029, 0.2926, 0.3323, 0.3085, 0.2213, 0.4786, 0.3032, 0.2776, 0.3029, 0.2926, 0.196, 0.4612, 0.1832, 0.4625, 0.3468, 0.3062, 0.3323, 0.3085, 0.3029, 0.2926, 0.3032, 0.2776, 0.2202, 0.4941, 0.2213, 0.4786, 0.3323, 0.3085, 0.3468, 0.3062, 0.1832, 0.4625, 0.196, 0.4612, 0.2213, 0.4786, 0.2202, 0.4941, 0.1298, 0.3997, 0.2261, 0.2464, 0.2534, 0.2589, 0.1533, 0.4175, 0.2258, 0.2335, 0.2261, 0.2464, 0.1298, 0.3997, 0.1181, 0.4007, 0.2671, 0.2561, 0.2534, 0.2589, 0.2261, 0.2464, 0.2258, 0.2335, 0.1518, 0.433, 0.1533, 0.4175, 0.2534, 0.2589, 0.2671, 0.2561, 0.1181, 0.4007, 0.1298, 0.3997, 0.1533, 0.4175, 0.1518, 0.433, 0.0745, 0.3346, 0.1549, 0.2131, 0.1788, 0.222, 0.09449, 0.3536, 0.1539, 0.2024, 0.1549, 0.2131, 0.0745, 0.3346, 0.0648, 0.3349, 0.1918, 0.218, 0.1788, 0.222, 0.1549, 0.2131, 0.1539, 0.2024, 0.09167, 0.3692, 0.09449, 0.3536, 0.1788, 0.222, 0.1918, 0.218, 0.0648, 0.3349, 0.0745, 0.3346, 0.09449, 0.3536, 0.09167, 0.3692, 0.4287, 0.3633, 0.385, 0.3303, 0.3957, 0.318, 0.4381, 0.35, 0.8287, 0.818, 0.8119, 0.7884, 0.8219, 0.7817, 0.8391, 0.8148, 0.6136, 0.5328, 0.5816, 0.4993, 0.5925, 0.4872, 0.6265, 0.5226, 0.7674, 0.7195, 0.7385, 0.6807, 0.7515, 0.673, 0.7784, 0.7113, 0.3482, 0.304, 0.3045, 0.2755, 0.3136, 0.2632, 0.3563, 0.2905, 0.5414, 0.4611, 0.5071, 0.4291, 0.5174, 0.4163, 0.5539, 0.45, 0.7134, 0.6464, 0.6798, 0.6067, 0.693, 0.5975, 0.7248, 0.6366, 0.2682, 0.2541, 0.2268, 0.2316, 0.2338, 0.2198, 0.2746, 0.2409, 0.4647, 0.393, 0.4287, 0.3633, 0.4381, 0.35, 0.4765, 0.3812, 0.3957, 0.318, 0.3563, 0.2905, 0.357, 0.2895, 0.3965, 0.317, 0.693, 0.5975, 0.6621, 0.5612, 0.6631, 0.5603, 0.6939, 0.5967, 0.4381, 0.35, 0.3957, 0.318, 0.3965, 0.317, 0.4389, 0.349, 0.8391, 0.8148, 0.8219, 0.7817, 0.8228, 0.7813, 0.84, 0.8145, 0.7248, 0.6366, 0.693, 0.5975, 0.6939, 0.5967, 0.7257, 0.6358, 0.4765, 0.3812, 0.4381, 0.35, 0.4389, 0.349, 0.4774, 0.3802, 0.1973, 0.2036, 0.1578, 0.1884, 0.1581, 0.1873, 0.1977, 0.2027, 0.7515, 0.673, 0.7248, 0.6366, 0.7257, 0.6358, 0.7525, 0.6723, 0.5174, 0.4163, 0.4765, 0.3812, 0.4774, 0.3802, 0.5183, 0.4153, 0.2338, 0.2198, 0.1973, 0.2036, 0.1977, 0.2027, 0.2342, 0.2188, 0.7784, 0.7113, 0.7515, 0.673, 0.7525, 0.6723, 0.7794, 0.7107, 0.5539, 0.45, 0.5174, 0.4163, 0.5183, 0.4153, 0.5548, 0.449, 0.2746, 0.2409, 0.2338, 0.2198, 0.2342, 0.2188, 0.2751, 0.2399, 0.8002, 0.7461, 0.7784, 0.7113, 0.7794, 0.7107, 0.8011, 0.7456, 0.5925, 0.4872, 0.5539, 0.45, 0.5548, 0.449, 0.5934, 0.4863, 0.3136, 0.2632, 0.2746, 0.2409, 0.2751, 0.2399, 0.3142, 0.2621, 0.8219, 0.7817, 0.8002, 0.7461, 0.8011, 0.7456, 0.8228, 0.7813, 0.6265, 0.5226, 0.5925, 0.4872, 0.5934, 0.4863, 0.6275, 0.5217, 0.3563, 0.2905, 0.3136, 0.2632, 0.3142, 0.2621, 0.357, 0.2895, 0.6621, 0.5612, 0.6265, 0.5226, 0.6275, 0.5217, 0.6631, 0.5603, 0.2751, 0.2399, 0.2342, 0.2188, 0.2449, 0.1968, 0.2868, 0.2163, 0.8011, 0.7456, 0.7794, 0.7107, 0.8001, 0.6969, 0.8222, 0.7344, 0.5934, 0.4863, 0.5548, 0.449, 0.5758, 0.4284, 0.6134, 0.4654, 0.3142, 0.2621, 0.2751, 0.2399, 0.2868, 0.2163, 0.3291, 0.239, 0.8228, 0.7813, 0.8011, 0.7456, 0.8222, 0.7344, 0.8412, 0.7702, 0.6275, 0.5217, 0.5934, 0.4863, 0.6134, 0.4654, 0.6493, 0.5027, 0.357, 0.2895, 0.3142, 0.2621, 0.3291, 0.239, 0.372, 0.2655, 0.6631, 0.5603, 0.6275, 0.5217, 0.6493, 0.5027, 0.6839, 0.5412, 0.3965, 0.317, 0.357, 0.2895, 0.372, 0.2655, 0.4142, 0.2942, 0.6939, 0.5967, 0.6631, 0.5603, 0.6839, 0.5412, 0.7163, 0.5797, 0.4389, 0.349, 0.3965, 0.317, 0.4142, 0.2942, 0.4562, 0.3256, 0.84, 0.8145, 0.8228, 0.7813, 0.8412, 0.7702, 0.8567, 0.8031, 0.7257, 0.6358, 0.6939, 0.5967, 0.7163, 0.5797, 0.7468, 0.6191, 0.4774, 0.3802, 0.4389, 0.349, 0.4562, 0.3256, 0.497, 0.3583, 0.1977, 0.2027, 0.1581, 0.1873, 0.1678, 0.1704, 0.2053, 0.182, 0.7525, 0.6723, 0.7257, 0.6358, 0.7468, 0.6191, 0.7747, 0.6579, 0.5183, 0.4153, 0.4774, 0.3802, 0.497, 0.3583, 0.5372, 0.393, 0.2342, 0.2188, 0.1977, 0.2027, 0.2053, 0.182, 0.2449, 0.1968, 0.7794, 0.7107, 0.7525, 0.6723, 0.7747, 0.6579, 0.8001, 0.6969, 0.5548, 0.449, 0.5183, 0.4153, 0.5372, 0.393, 0.5758, 0.4284, 0.8567, 0.8031, 0.8412, 0.7702, 0.8429, 0.7694, 0.8582, 0.8024, 0.7468, 0.6191, 0.7163, 0.5797, 0.7181, 0.5783, 0.7487, 0.6177, 0.497, 0.3583, 0.4562, 0.3256, 0.4577, 0.3237, 0.4986, 0.3564, 0.2053, 0.182, 0.1678, 0.1704, 0.1683, 0.1687, 0.2059, 0.1802, 0.7747, 0.6579, 0.7468, 0.6191, 0.7487, 0.6177, 0.7765, 0.6567, 0.5372, 0.393, 0.497, 0.3583, 0.4986, 0.3564, 0.5388, 0.3912, 0.2449, 0.1968, 0.2053, 0.182, 0.2059, 0.1802, 0.2457, 0.1949, 0.8001, 0.6969, 0.7747, 0.6579, 0.7765, 0.6567, 0.8019, 0.6958, 0.5758, 0.4284, 0.5372, 0.393, 0.5388, 0.3912, 0.5775, 0.4267, 0.2868, 0.2163, 0.2449, 0.1968, 0.2457, 0.1949, 0.2877, 0.2143, 0.8222, 0.7344, 0.8001, 0.6969, 0.8019, 0.6958, 0.8239, 0.7334, 0.6134, 0.4654, 0.5758, 0.4284, 0.5775, 0.4267, 0.6152, 0.4637, 0.3291, 0.239, 0.2868, 0.2163, 0.2877, 0.2143, 0.3302, 0.237, 0.8412, 0.7702, 0.8222, 0.7344, 0.8239, 0.7334, 0.8429, 0.7694, 0.6493, 0.5027, 0.6134, 0.4654, 0.6152, 0.4637, 0.6511, 0.5011, 0.372, 0.2655, 0.3291, 0.239, 0.3302, 0.237, 0.3733, 0.2635, 0.6839, 0.5412, 0.6493, 0.5027, 0.6511, 0.5011, 0.6857, 0.5397, 0.4142, 0.2942, 0.372, 0.2655, 0.3733, 0.2635, 0.4156, 0.2922, 0.7163, 0.5797, 0.6839, 0.5412, 0.6857, 0.5397, 0.7181, 0.5783, 0.4562, 0.3256, 0.4142, 0.2942, 0.4156, 0.2922, 0.4577, 0.3237, 0.6511, 0.5011, 0.6152, 0.4637, 0.6196, 0.4594, 0.6556, 0.497, 0.3733, 0.2635, 0.3302, 0.237, 0.3331, 0.232, 0.3765, 0.2585, 0.6857, 0.5397, 0.6511, 0.5011, 0.6556, 0.497, 0.6902, 0.5357, 0.4156, 0.2922, 0.3733, 0.2635, 0.3765, 0.2585, 0.4192, 0.2873, 0.7181, 0.5783, 0.6857, 0.5397, 0.6902, 0.5357, 0.7227, 0.5746, 0.4577, 0.3237, 0.4156, 0.2922, 0.4192, 0.2873, 0.4615, 0.3188, 0.8582, 0.8024, 0.8429, 0.7694, 0.8468, 0.7675, 0.8621, 0.8013, 0.7487, 0.6177, 0.7181, 0.5783, 0.7227, 0.5746, 0.7533, 0.6143, 0.4986, 0.3564, 0.4577, 0.3237, 0.4615, 0.3188, 0.5026, 0.3517, 0.2059, 0.1802, 0.1683, 0.1687, 0.169, 0.164, 0.2075, 0.1755, 0.7765, 0.6567, 0.7487, 0.6177, 0.7533, 0.6143, 0.7812, 0.6536, 0.5388, 0.3912, 0.4986, 0.3564, 0.5026, 0.3517, 0.5429, 0.3865, 0.2457, 0.1949, 0.2059, 0.1802, 0.2075, 0.1755, 0.2478, 0.1901, 0.8019, 0.6958, 0.7765, 0.6567, 0.7812, 0.6536, 0.8064, 0.693, 0.5775, 0.4267, 0.5388, 0.3912, 0.5429, 0.3865, 0.5818, 0.4222, 0.2877, 0.2143, 0.2457, 0.1949, 0.2478, 0.1901, 0.2902, 0.2093, 0.8239, 0.7334, 0.8019, 0.6958, 0.8064, 0.693, 0.8283, 0.7311, 0.6152, 0.4637, 0.5775, 0.4267, 0.5818, 0.4222, 0.6196, 0.4594, 0.3302, 0.237, 0.2877, 0.2143, 0.2902, 0.2093, 0.3331, 0.232, 0.8429, 0.7694, 0.8239, 0.7334, 0.8283, 0.7311, 0.8468, 0.7675, 0.5429, 0.3865, 0.5026, 0.3517, 0.5032, 0.3509, 0.5436, 0.3858, 0.2478, 0.1901, 0.2075, 0.1755, 0.2077, 0.1748, 0.2481, 0.1894, 0.8064, 0.693, 0.7812, 0.6536, 0.7819, 0.6531, 0.8071, 0.6926, 0.5818, 0.4222, 0.5429, 0.3865, 0.5436, 0.3858, 0.5824, 0.4215, 0.2902, 0.2093, 0.2478, 0.1901, 0.2481, 0.1894, 0.2906, 0.2085, 0.8283, 0.7311, 0.8064, 0.693, 0.8071, 0.6926, 0.829, 0.7307, 0.6196, 0.4594, 0.5818, 0.4222, 0.5824, 0.4215, 0.6202, 0.4587, 0.3331, 0.232, 0.2902, 0.2093, 0.2906, 0.2085, 0.3336, 0.2312, 0.8468, 0.7675, 0.8283, 0.7311, 0.829, 0.7307, 0.8475, 0.7672, 0.6556, 0.497, 0.6196, 0.4594, 0.6202, 0.4587, 0.6563, 0.4963, 0.3765, 0.2585, 0.3331, 0.232, 0.3336, 0.2312, 0.377, 0.2577, 0.6902, 0.5357, 0.6556, 0.497, 0.6563, 0.4963, 0.6909, 0.5351, 0.4192, 0.2873, 0.3765, 0.2585, 0.377, 0.2577, 0.4197, 0.2865, 0.7227, 0.5746, 0.6902, 0.5357, 0.6909, 0.5351, 0.7234, 0.574, 0.4615, 0.3188, 0.4192, 0.2873, 0.4197, 0.2865, 0.4621, 0.318, 0.8621, 0.8013, 0.8468, 0.7675, 0.8475, 0.7672, 0.8627, 0.8011, 0.7533, 0.6143, 0.7227, 0.5746, 0.7234, 0.574, 0.754, 0.6138, 0.5026, 0.3517, 0.4615, 0.3188, 0.4621, 0.318, 0.5032, 0.3509, 0.2075, 0.1755, 0.169, 0.164, 0.1692, 0.1633, 0.2077, 0.1748, 0.7812, 0.6536, 0.7533, 0.6143, 0.754, 0.6138, 0.7819, 0.6531, 0.4197, 0.2865, 0.377, 0.2577, 0.3868, 0.2425, 0.4305, 0.2717, 0.7234, 0.574, 0.6909, 0.5351, 0.7046, 0.5235, 0.7374, 0.5633, 0.4621, 0.318, 0.4197, 0.2865, 0.4305, 0.2717, 0.4734, 0.3034, 0.8627, 0.8011, 0.8475, 0.7672, 0.86, 0.7616, 0.8727, 0.7945, 0.754, 0.6138, 0.7234, 0.574, 0.7374, 0.5633, 0.768, 0.6037, 0.5032, 0.3509, 0.4621, 0.318, 0.4734, 0.3034, 0.5152, 0.3369, 0.2077, 0.1748, 0.1692, 0.1633, 0.1741, 0.1526, 0.2119, 0.1611, 0.7819, 0.6531, 0.754, 0.6138, 0.768, 0.6037, 0.7959, 0.6441, 0.5436, 0.3858, 0.5032, 0.3509, 0.5152, 0.3369, 0.556, 0.372, 0.2481, 0.1894, 0.2077, 0.1748, 0.2119, 0.1611, 0.254, 0.1746, 0.8071, 0.6926, 0.7819, 0.6531, 0.7959, 0.6441, 0.8209, 0.6846, 0.5824, 0.4215, 0.5436, 0.3858, 0.556, 0.372, 0.5953, 0.4083, 0.2906, 0.2085, 0.2481, 0.1894, 0.254, 0.1746, 0.298, 0.1933, 0.829, 0.7307, 0.8071, 0.6926, 0.8209, 0.6846, 0.8424, 0.724, 0.6202, 0.4587, 0.5824, 0.4215, 0.5953, 0.4083, 0.6334, 0.4459, 0.3336, 0.2312, 0.2906, 0.2085, 0.298, 0.1933, 0.3424, 0.216, 0.8475, 0.7672, 0.829, 0.7307, 0.8424, 0.724, 0.86, 0.7616, 0.6563, 0.4963, 0.6202, 0.4587, 0.6334, 0.4459, 0.6698, 0.4842, 0.377, 0.2577, 0.3336, 0.2312, 0.3424, 0.216, 0.3868, 0.2425, 0.6909, 0.5351, 0.6563, 0.4963, 0.6698, 0.4842, 0.7046, 0.5235, 0.298, 0.1933, 0.254, 0.1746, 0.256, 0.1694, 0.3005, 0.188, 0.8424, 0.724, 0.8209, 0.6846, 0.8257, 0.6818, 0.847, 0.7217, 0.6334, 0.4459, 0.5953, 0.4083, 0.5998, 0.4037, 0.6379, 0.4415, 0.3424, 0.216, 0.298, 0.1933, 0.3005, 0.188, 0.3453, 0.2107, 0.86, 0.7616, 0.8424, 0.724, 0.847, 0.7217, 0.8643, 0.7598, 0.6698, 0.4842, 0.6334, 0.4459, 0.6379, 0.4415, 0.6745, 0.48, 0.3868, 0.2425, 0.3424, 0.216, 0.3453, 0.2107, 0.3901, 0.2373, 0.7046, 0.5235, 0.6698, 0.4842, 0.6745, 0.48, 0.7093, 0.5195, 0.4305, 0.2717, 0.3868, 0.2425, 0.3901, 0.2373, 0.4341, 0.2666, 0.7374, 0.5633, 0.7046, 0.5235, 0.7093, 0.5195, 0.7422, 0.5595, 0.4734, 0.3034, 0.4305, 0.2717, 0.4341, 0.2666, 0.4773, 0.2984, 0.8727, 0.7945, 0.86, 0.7616, 0.8643, 0.7598, 0.8764, 0.7931, 0.768, 0.6037, 0.7374, 0.5633, 0.7422, 0.5595, 0.7728, 0.6002, 0.5152, 0.3369, 0.4734, 0.3034, 0.4773, 0.2984, 0.5193, 0.332, 0.2119, 0.1611, 0.1741, 0.1526, 0.175, 0.1483, 0.2132, 0.1562, 0.7959, 0.6441, 0.768, 0.6037, 0.7728, 0.6002, 0.8008, 0.641, 0.556, 0.372, 0.5152, 0.3369, 0.5193, 0.332, 0.5602, 0.3673, 0.254, 0.1746, 0.2119, 0.1611, 0.2132, 0.1562, 0.256, 0.1694, 0.8209, 0.6846, 0.7959, 0.6441, 0.8008, 0.641, 0.8257, 0.6818, 0.5953, 0.4083, 0.556, 0.372, 0.5602, 0.3673, 0.5998, 0.4037, 0.8764, 0.7931, 0.8643, 0.7598, 0.8704, 0.7574, 0.8817, 0.792, 0.7728, 0.6002, 0.7422, 0.5595, 0.749, 0.5543, 0.7797, 0.5954, 0.5193, 0.332, 0.4773, 0.2984, 0.4828, 0.2913, 0.5251, 0.3251, 0.2132, 0.1562, 0.175, 0.1483, 0.1753, 0.1421, 0.215, 0.1491, 0.8008, 0.641, 0.7728, 0.6002, 0.7797, 0.5954, 0.8077, 0.6367, 0.5602, 0.3673, 0.5193, 0.332, 0.5251, 0.3251, 0.5663, 0.3606, 0.256, 0.1694, 0.2132, 0.1562, 0.215, 0.1491, 0.2586, 0.1621, 0.8257, 0.6818, 0.8008, 0.641, 0.8077, 0.6367, 0.8325, 0.6781, 0.5998, 0.4037, 0.5602, 0.3673, 0.5663, 0.3606, 0.606, 0.3973, 0.3005, 0.188, 0.256, 0.1694, 0.2586, 0.1621, 0.3039, 0.1805, 0.847, 0.7217, 0.8257, 0.6818, 0.8325, 0.6781, 0.8536, 0.7186, 0.6379, 0.4415, 0.5998, 0.4037, 0.606, 0.3973, 0.6443, 0.4353, 0.3453, 0.2107, 0.3005, 0.188, 0.3039, 0.1805, 0.3495, 0.2033, 0.8643, 0.7598, 0.847, 0.7217, 0.8536, 0.7186, 0.8704, 0.7574, 0.6745, 0.48, 0.6379, 0.4415, 0.6443, 0.4353, 0.681, 0.4741, 0.3901, 0.2373, 0.3453, 0.2107, 0.3495, 0.2033, 0.3948, 0.2299, 0.7093, 0.5195, 0.6745, 0.48, 0.681, 0.4741, 0.716, 0.5139, 0.4341, 0.2666, 0.3901, 0.2373, 0.3948, 0.2299, 0.4393, 0.2594, 0.7422, 0.5595, 0.7093, 0.5195, 0.716, 0.5139, 0.749, 0.5543, 0.4773, 0.2984, 0.4341, 0.2666, 0.4393, 0.2594, 0.4828, 0.2913, 0.8704, 0.7574, 0.8536, 0.7186, 0.8622, 0.7148, 0.8784, 0.7547, 0.681, 0.4741, 0.6443, 0.4353, 0.6525, 0.4274, 0.6894, 0.4666, 0.3948, 0.2299, 0.3495, 0.2033, 0.3548, 0.1937, 0.4008, 0.2204, 0.716, 0.5139, 0.681, 0.4741, 0.6894, 0.4666, 0.7245, 0.5068, 0.4393, 0.2594, 0.3948, 0.2299, 0.4008, 0.2204, 0.4458, 0.2501, 0.749, 0.5543, 0.716, 0.5139, 0.7245, 0.5068, 0.7576, 0.5477, 0.4828, 0.2913, 0.4393, 0.2594, 0.4458, 0.2501, 0.4898, 0.2823, 0.8817, 0.792, 0.8704, 0.7574, 0.8784, 0.7547, 0.8888, 0.7909, 0.7797, 0.5954, 0.749, 0.5543, 0.7576, 0.5477, 0.7884, 0.5893, 0.5251, 0.3251, 0.4828, 0.2913, 0.4898, 0.2823, 0.5325, 0.3164, 0.215, 0.1491, 0.1753, 0.1421, 0.1754, 0.1339, 0.217, 0.1401, 0.8077, 0.6367, 0.7797, 0.5954, 0.7884, 0.5893, 0.8165, 0.6312, 0.5663, 0.3606, 0.5251, 0.3251, 0.5325, 0.3164, 0.5739, 0.3522, 0.2586, 0.1621, 0.215, 0.1491, 0.217, 0.1401, 0.2619, 0.1526, 0.8325, 0.6781, 0.8077, 0.6367, 0.8165, 0.6312, 0.8413, 0.6733, 0.606, 0.3973, 0.5663, 0.3606, 0.5739, 0.3522, 0.6139, 0.3892, 0.3039, 0.1805, 0.2586, 0.1621, 0.2619, 0.1526, 0.3083, 0.1708, 0.8536, 0.7186, 0.8325, 0.6781, 0.8413, 0.6733, 0.8622, 0.7148, 0.6443, 0.4353, 0.606, 0.3973, 0.6139, 0.3892, 0.6525, 0.4274, 0.3495, 0.2033, 0.3039, 0.1805, 0.3083, 0.1708, 0.3548, 0.1937, 0.8165, 0.6312, 0.7884, 0.5893, 0.8082, 0.576, 0.8364, 0.6193, 0.5739, 0.3522, 0.5325, 0.3164, 0.549, 0.2971, 0.5911, 0.3335, 0.2619, 0.1526, 0.217, 0.1401, 0.2207, 0.1191, 0.2691, 0.1308, 0.8413, 0.6733, 0.8165, 0.6312, 0.8364, 0.6193, 0.8612, 0.6631, 0.6139, 0.3892, 0.5739, 0.3522, 0.5911, 0.3335, 0.6317, 0.3713, 0.3083, 0.1708, 0.2619, 0.1526, 0.2691, 0.1308, 0.318, 0.1489, 0.8622, 0.7148, 0.8413, 0.6733, 0.8612, 0.6631, 0.8817, 0.7067, 0.6525, 0.4274, 0.6139, 0.3892, 0.6317, 0.3713, 0.6707, 0.4102, 0.3548, 0.1937, 0.3083, 0.1708, 0.318, 0.1489, 0.3666, 0.1721, 0.8784, 0.7547, 0.8622, 0.7148, 0.8817, 0.7067, 0.897, 0.7494, 0.6894, 0.4666, 0.6525, 0.4274, 0.6707, 0.4102, 0.7081, 0.4502, 0.4008, 0.2204, 0.3548, 0.1937, 0.3666, 0.1721, 0.4142, 0.1993, 0.7245, 0.5068, 0.6894, 0.4666, 0.7081, 0.4502, 0.7436, 0.4913, 0.4458, 0.2501, 0.4008, 0.2204, 0.4142, 0.1993, 0.4605, 0.2296, 0.7576, 0.5477, 0.7245, 0.5068, 0.7436, 0.4913, 0.7771, 0.5332, 0.4898, 0.2823, 0.4458, 0.2501, 0.4605, 0.2296, 0.5055, 0.2624, 0.8888, 0.7909, 0.8784, 0.7547, 0.897, 0.7494, 0.9046, 0.7892, 0.7884, 0.5893, 0.7576, 0.5477, 0.7771, 0.5332, 0.8082, 0.576, 0.5325, 0.3164, 0.4898, 0.2823, 0.5055, 0.2624, 0.549, 0.2971, 0.217, 0.1401, 0.1754, 0.1339, 0.1745, 0.1156, 0.2207, 0.1191, 0.7436, 0.4913, 0.7081, 0.4502, 0.7181, 0.4414, 0.7539, 0.4829, 0.4605, 0.2296, 0.4142, 0.1993, 0.4213, 0.1877, 0.4683, 0.2184, 0.7771, 0.5332, 0.7436, 0.4913, 0.7539, 0.4829, 0.7876, 0.5254, 0.5055, 0.2624, 0.4605, 0.2296, 0.4683, 0.2184, 0.5139, 0.2516, 0.9046, 0.7892, 0.897, 0.7494, 0.9074, 0.7468, 0.9143, 0.7889, 0.8082, 0.576, 0.7771, 0.5332, 0.7876, 0.5254, 0.8188, 0.5688, 0.549, 0.2971, 0.5055, 0.2624, 0.5139, 0.2516, 0.5578, 0.2867, 0.2207, 0.1191, 0.1745, 0.1156, 0.1736, 0.1044, 0.2225, 0.1072, 0.8364, 0.6193, 0.8082, 0.576, 0.8188, 0.5688, 0.8472, 0.6129, 0.5911, 0.3335, 0.549, 0.2971, 0.5578, 0.2867, 0.6003, 0.3235, 0.2691, 0.1308, 0.2207, 0.1191, 0.2225, 0.1072, 0.2727, 0.1187, 0.8612, 0.6631, 0.8364, 0.6193, 0.8472, 0.6129, 0.872, 0.6577, 0.6317, 0.3713, 0.5911, 0.3335, 0.6003, 0.3235, 0.6411, 0.3616, 0.318, 0.1489, 0.2691, 0.1308, 0.2727, 0.1187, 0.3231, 0.1369, 0.8817, 0.7067, 0.8612, 0.6631, 0.872, 0.6577, 0.8925, 0.7025, 0.6707, 0.4102, 0.6317, 0.3713, 0.6411, 0.3616, 0.6804, 0.4009, 0.3666, 0.1721, 0.318, 0.1489, 0.3231, 0.1369, 0.3728, 0.1602, 0.897, 0.7494, 0.8817, 0.7067, 0.8925, 0.7025, 0.9074, 0.7468, 0.7081, 0.4502, 0.6707, 0.4102, 0.6804, 0.4009, 0.7181, 0.4414, 0.4142, 0.1993, 0.3666, 0.1721, 0.3728, 0.1602, 0.4213, 0.1877, 0.6411, 0.3616, 0.6003, 0.3235, 0.6268, 0.2952, 0.6685, 0.3344, 0.3231, 0.1369, 0.2727, 0.1187, 0.2831, 0.08269, 0.3381, 0.1015, 0.8925, 0.7025, 0.872, 0.6577, 0.904, 0.6428, 0.9243, 0.6913, 0.6804, 0.4009, 0.6411, 0.3616, 0.6685, 0.3344, 0.7086, 0.375, 0.3728, 0.1602, 0.3231, 0.1369, 0.3381, 0.1015, 0.3912, 0.1259, 0.9074, 0.7468, 0.8925, 0.7025, 0.9243, 0.6913, 0.9384, 0.7402, 0.7181, 0.4414, 0.6804, 0.4009, 0.7086, 0.375, 0.747, 0.4166, 0.4213, 0.1877, 0.3728, 0.1602, 0.3912, 0.1259, 0.4422, 0.1547, 0.7539, 0.4829, 0.7181, 0.4414, 0.747, 0.4166, 0.7835, 0.4595, 0.4683, 0.2184, 0.4213, 0.1877, 0.4422, 0.1547, 0.4912, 0.1866, 0.7876, 0.5254, 0.7539, 0.4829, 0.7835, 0.4595, 0.8179, 0.5036, 0.5139, 0.2516, 0.4683, 0.2184, 0.4912, 0.1866, 0.5382, 0.221, 0.9143, 0.7889, 0.9074, 0.7468, 0.9384, 0.7402, 0.9436, 0.7896, 0.8188, 0.5688, 0.7876, 0.5254, 0.8179, 0.5036, 0.8499, 0.5488, 0.5578, 0.2867, 0.5139, 0.2516, 0.5382, 0.221, 0.5833, 0.2573, 0.2225, 0.1072, 0.1736, 0.1044, 0.1697, 0.07025, 0.2268, 0.07145, 0.8472, 0.6129, 0.8188, 0.5688, 0.8499, 0.5488, 0.8788, 0.5953, 0.6003, 0.3235, 0.5578, 0.2867, 0.5833, 0.2573, 0.6268, 0.2952, 0.2727, 0.1187, 0.2225, 0.1072, 0.2268, 0.07145, 0.2831, 0.08269, 0.872, 0.6577, 0.8472, 0.6129, 0.8788, 0.5953, 0.904, 0.6428, 0.5561, 0.1983, 0.5081, 0.1629, 0.5133, 0.1554, 0.5617, 0.1911, 0.969, 0.7907, 0.9631, 0.7358, 0.9712, 0.7343, 0.9776, 0.7911, 0.873, 0.534, 0.8404, 0.4874, 0.8474, 0.4822, 0.8803, 0.5293, 0.6021, 0.2356, 0.5561, 0.1983, 0.5617, 0.1911, 0.608, 0.2287, 0.2299, 0.04268, 0.1662, 0.04078, 0.1651, 0.03058, 0.2309, 0.03309, 0.9026, 0.5821, 0.873, 0.534, 0.8803, 0.5293, 0.9101, 0.5779, 0.6463, 0.2744, 0.6021, 0.2356, 0.608, 0.2287, 0.6523, 0.2677, 0.2908, 0.05449, 0.2299, 0.04268, 0.2309, 0.03309, 0.2933, 0.04527, 0.9283, 0.6318, 0.9026, 0.5821, 0.9101, 0.5779, 0.9361, 0.6283, 0.6887, 0.3145, 0.6463, 0.2744, 0.6523, 0.2677, 0.6949, 0.3081, 0.3492, 0.07427, 0.2908, 0.05449, 0.2933, 0.04527, 0.3528, 0.06549, 0.949, 0.6831, 0.9283, 0.6318, 0.9361, 0.6283, 0.9571, 0.6804, 0.7293, 0.3558, 0.6887, 0.3145, 0.6949, 0.3081, 0.7358, 0.3497, 0.4048, 0.09993, 0.3492, 0.07427, 0.3528, 0.06549, 0.4091, 0.0916, 0.9631, 0.7358, 0.949, 0.6831, 0.9571, 0.6804, 0.9712, 0.7343, 0.7683, 0.3984, 0.7293, 0.3558, 0.7358, 0.3497, 0.7749, 0.3926, 0.4577, 0.1299, 0.4048, 0.09993, 0.4091, 0.0916, 0.4626, 0.1219, 0.8054, 0.4422, 0.7683, 0.3984, 0.7749, 0.3926, 0.8122, 0.4367, 0.5081, 0.1629, 0.4577, 0.1299, 0.4626, 0.1219, 0.5133, 0.1554, 0.8404, 0.4874, 0.8054, 0.4422, 0.8122, 0.4367, 0.8474, 0.4822, 0.4091, 0.0916, 0.3528, 0.06549, 0.3533, 0.06421, 0.4097, 0.09039, 0.9712, 0.7343, 0.9571, 0.6804, 0.9582, 0.68, 0.9725, 0.734, 0.7749, 0.3926, 0.7358, 0.3497, 0.7367, 0.3489, 0.7758, 0.3918, 0.4626, 0.1219, 0.4091, 0.0916, 0.4097, 0.09039, 0.4632, 0.1208, 0.8122, 0.4367, 0.7749, 0.3926, 0.7758, 0.3918, 0.8132, 0.4359, 0.5133, 0.1554, 0.4626, 0.1219, 0.4632, 0.1208, 0.5141, 0.1543, 0.8474, 0.4822, 0.8122, 0.4367, 0.8132, 0.4359, 0.8485, 0.4815, 0.5617, 0.1911, 0.5133, 0.1554, 0.5141, 0.1543, 0.5625, 0.1901, 0.9776, 0.7911, 0.9712, 0.7343, 0.9725, 0.734, 0.9789, 0.7909, 0.8803, 0.5293, 0.8474, 0.4822, 0.8485, 0.4815, 0.8813, 0.5286, 0.608, 0.2287, 0.5617, 0.1911, 0.5625, 0.1901, 0.6088, 0.2277, 0.2309, 0.03309, 0.1651, 0.03058, 0.1652, 0.0292, 0.2311, 0.03171, 0.9101, 0.5779, 0.8803, 0.5293, 0.8813, 0.5286, 0.9112, 0.5773, 0.6523, 0.2677, 0.608, 0.2287, 0.6088, 0.2277, 0.6532, 0.2668, 0.2933, 0.04527, 0.2309, 0.03309, 0.2311, 0.03171, 0.2936, 0.04393, 0.9361, 0.6283, 0.9101, 0.5779, 0.9112, 0.5773, 0.9372, 0.6278, 0.6949, 0.3081, 0.6523, 0.2677, 0.6532, 0.2668, 0.6958, 0.3072, 0.3528, 0.06549, 0.2933, 0.04527, 0.2936, 0.04393, 0.3533, 0.06421, 0.9571, 0.6804, 0.9361, 0.6283, 0.9372, 0.6278, 0.9582, 0.68, 0.7358, 0.3497, 0.6949, 0.3081, 0.6958, 0.3072, 0.7367, 0.3489, 0.8179, 0.5036, 0.7835, 0.4595, 0.8054, 0.4422, 0.8404, 0.4874, 0.4912, 0.1866, 0.4422, 0.1547, 0.4577, 0.1299, 0.5081, 0.1629, 0.7835, 0.4595, 0.747, 0.4166, 0.7683, 0.3984, 0.8054, 0.4422, 0.4422, 0.1547, 0.3912, 0.1259, 0.4048, 0.09993, 0.4577, 0.1299, 0.747, 0.4166, 0.7086, 0.375, 0.7293, 0.3558, 0.7683, 0.3984, 0.9384, 0.7402, 0.9243, 0.6913, 0.949, 0.6831, 0.9631, 0.7358, 0.3912, 0.1259, 0.3381, 0.1015, 0.3492, 0.07427, 0.4048, 0.09993, 0.7086, 0.375, 0.6685, 0.3344, 0.6887, 0.3145, 0.7293, 0.3558, 0.9243, 0.6913, 0.904, 0.6428, 0.9283, 0.6318, 0.949, 0.6831, 0.3381, 0.1015, 0.2831, 0.08269, 0.2908, 0.05449, 0.3492, 0.07427, 0.6685, 0.3344, 0.6268, 0.2952, 0.6463, 0.2744, 0.6887, 0.3145, 0.904, 0.6428, 0.8788, 0.5953, 0.9026, 0.5821, 0.9283, 0.6318, 0.2831, 0.08269, 0.2268, 0.07145, 0.2299, 0.04268, 0.2908, 0.05449, 0.6268, 0.2952, 0.5833, 0.2573, 0.6021, 0.2356, 0.6463, 0.2744, 0.8788, 0.5953, 0.8499, 0.5488, 0.873, 0.534, 0.9026, 0.5821, 0.2268, 0.07145, 0.1697, 0.07025, 0.1662, 0.04078, 0.2299, 0.04268, 0.5833, 0.2573, 0.5382, 0.221, 0.5561, 0.1983, 0.6021, 0.2356, 0.8499, 0.5488, 0.8179, 0.5036, 0.8404, 0.4874, 0.873, 0.534, 0.9436, 0.7896, 0.9384, 0.7402, 0.9631, 0.7358, 0.969, 0.7907, 0.5382, 0.221, 0.4912, 0.1866, 0.5081, 0.1629, 0.5561, 0.1983, 0.2311, 0.03171, 0.1652, 0.0292, 0.1649, 0.0257, 0.2314, 0.02837, 0.9112, 0.5773, 0.8813, 0.5286, 0.8838, 0.527, 0.9137, 0.5759, 0.6532, 0.2668, 0.6088, 0.2277, 0.6108, 0.2254, 0.6552, 0.2646, 0.2936, 0.04393, 0.2311, 0.03171, 0.2314, 0.02837, 0.2945, 0.0408, 0.9372, 0.6278, 0.9112, 0.5773, 0.9137, 0.5759, 0.9398, 0.6266, 0.6958, 0.3072, 0.6532, 0.2668, 0.6552, 0.2646, 0.6979, 0.3051, 0.3533, 0.06421, 0.2936, 0.04393, 0.2945, 0.0408, 0.3545, 0.06125, 0.9582, 0.68, 0.9372, 0.6278, 0.9398, 0.6266, 0.9609, 0.6791, 0.7367, 0.3489, 0.6958, 0.3072, 0.6979, 0.3051, 0.7388, 0.3468, 0.4097, 0.09039, 0.3533, 0.06421, 0.3545, 0.06125, 0.4112, 0.08759, 0.9725, 0.734, 0.9582, 0.68, 0.9609, 0.6791, 0.9753, 0.7335, 0.7758, 0.3918, 0.7367, 0.3489, 0.7388, 0.3468, 0.7781, 0.3898, 0.4632, 0.1208, 0.4097, 0.09039, 0.4112, 0.08759, 0.4649, 0.1181, 0.8132, 0.4359, 0.7758, 0.3918, 0.7781, 0.3898, 0.8155, 0.4341, 0.5141, 0.1543, 0.4632, 0.1208, 0.4649, 0.1181, 0.5158, 0.1518, 0.8485, 0.4815, 0.8132, 0.4359, 0.8155, 0.4341, 0.8508, 0.4798, 0.5625, 0.1901, 0.5141, 0.1543, 0.5158, 0.1518, 0.5644, 0.1877, 0.9789, 0.7909, 0.9725, 0.734, 0.9753, 0.7335, 0.9817, 0.7909, 0.8813, 0.5286, 0.8485, 0.4815, 0.8508, 0.4798, 0.8838, 0.527, 0.6088, 0.2277, 0.5625, 0.1901, 0.5644, 0.1877, 0.6108, 0.2254, 0.6979, 0.3051, 0.6552, 0.2646, 0.6565, 0.2632, 0.6992, 0.3037, 0.3545, 0.06125, 0.2945, 0.0408, 0.295, 0.03877, 0.3552, 0.05933, 0.9609, 0.6791, 0.9398, 0.6266, 0.9415, 0.6258, 0.9627, 0.6785, 0.7388, 0.3468, 0.6979, 0.3051, 0.6992, 0.3037, 0.7402, 0.3455, 0.4112, 0.08759, 0.3545, 0.06125, 0.3552, 0.05933, 0.4121, 0.08577, 0.9753, 0.7335, 0.9609, 0.6791, 0.9627, 0.6785, 0.9771, 0.7332, 0.7781, 0.3898, 0.7388, 0.3468, 0.7402, 0.3455, 0.7795, 0.3886, 0.4649, 0.1181, 0.4112, 0.08759, 0.4121, 0.08577, 0.4659, 0.1164, 0.8155, 0.4341, 0.7781, 0.3898, 0.7795, 0.3886, 0.8169, 0.4329, 0.5158, 0.1518, 0.4649, 0.1181, 0.4659, 0.1164, 0.517, 0.1501, 0.8508, 0.4798, 0.8155, 0.4341, 0.8169, 0.4329, 0.8523, 0.4786, 0.5644, 0.1877, 0.5158, 0.1518, 0.517, 0.1501, 0.5656, 0.1861, 0.9817, 0.7909, 0.9753, 0.7335, 0.9771, 0.7332, 0.9836, 0.7907, 0.8838, 0.527, 0.8508, 0.4798, 0.8523, 0.4786, 0.8853, 0.526, 0.6108, 0.2254, 0.5644, 0.1877, 0.5656, 0.1861, 0.612, 0.2239, 0.2314, 0.02837, 0.1649, 0.0257, 0.165, 0.02355, 0.2317, 0.02627, 0.9137, 0.5759, 0.8838, 0.527, 0.8853, 0.526, 0.9153, 0.575, 0.6552, 0.2646, 0.6108, 0.2254, 0.612, 0.2239, 0.6565, 0.2632, 0.2945, 0.0408, 0.2314, 0.02837, 0.2317, 0.02627, 0.295, 0.03877, 0.9398, 0.6266, 0.9137, 0.5759, 0.9153, 0.575, 0.9415, 0.6258, 0.9734, 0.1404, 0.97, 0.1404, 0.97, 0.01107, 0.9734, 0.01107, 0.97, 0.1404, 0.9666, 0.1404, 0.9666, 0.01107, 0.97, 0.01107, 0.9632, 0.1404, 0.9598, 0.1404, 0.9598, 0.01107, 0.9632, 0.01107, 0.9632, 0.01107, 0.9666, 0.01107, 0.9666, 0.1404, 0.9632, 0.1404, 0.7149, 0.1404, 0.9598, 0.1404, 0.9598, 0.2696, 0.7149, 0.2696, 0.9598, 0.1404, 0.7149, 0.1404, 0.7149, 0.01107, 0.9598, 0.01107, 0.4963, 0.7487, 0.5275, 0.779, 0.5226, 0.7845, 0.4908, 0.7539, 0.2185, 0.496, 0.2522, 0.5253, 0.25, 0.528, 0.2161, 0.4985, 0.3949, 0.6496, 0.4314, 0.6826, 0.4289, 0.6851, 0.3927, 0.6522, 0.5632, 0.8091, 0.593, 0.838, 0.5908, 0.8403, 0.5609, 0.8114, 0.15, 0.4348, 0.1816, 0.4644, 0.1794, 0.467, 0.1476, 0.4372, 0.324, 0.5868, 0.3615, 0.6193, 0.3591, 0.6219, 0.3218, 0.5895, 0.4987, 0.7463, 0.5298, 0.7766, 0.5275, 0.779, 0.4963, 0.7487, 0.6537, 0.8936, 0.6843, 0.9183, 0.6827, 0.9203, 0.6519, 0.8958, 0.08966, 0.3707, 0.1165, 0.4023, 0.1142, 0.4046, 0.08703, 0.3728, 0.2522, 0.5253, 0.29, 0.5571, 0.2876, 0.5597, 0.25, 0.528, 0.6843, 0.9183, 0.7108, 0.9354, 0.7097, 0.9373, 0.6827, 0.9203, 0.4314, 0.6826, 0.4637, 0.7131, 0.4614, 0.7157, 0.4289, 0.6851, 0.593, 0.838, 0.625, 0.8682, 0.6229, 0.8704, 0.5908, 0.8403, 0.1816, 0.4644, 0.2185, 0.496, 0.2161, 0.4985, 0.1794, 0.467, 0.3615, 0.6193, 0.3949, 0.6496, 0.3927, 0.6522, 0.3591, 0.6219, 0.5298, 0.7766, 0.5632, 0.8091, 0.5609, 0.8114, 0.5275, 0.779, 0.1165, 0.4023, 0.15, 0.4348, 0.1476, 0.4372, 0.1142, 0.4046, 0.29, 0.5571, 0.324, 0.5868, 0.3218, 0.5895, 0.2876, 0.5597, 0.4637, 0.7131, 0.4987, 0.7463, 0.4963, 0.7487, 0.4614, 0.7157, 0.625, 0.8682, 0.6537, 0.8936, 0.6519, 0.8958, 0.6229, 0.8704, 0.3878, 0.6581, 0.4234, 0.6905, 0.4226, 0.6914, 0.3869, 0.6591, 0.25, 0.528, 0.2876, 0.5597, 0.2822, 0.5654, 0.2453, 0.534, 0.6827, 0.9203, 0.7097, 0.9373, 0.7078, 0.9425, 0.679, 0.925, 0.5275, 0.779, 0.5609, 0.8114, 0.5556, 0.8163, 0.5226, 0.7845, 0.2876, 0.5597, 0.3218, 0.5895, 0.317, 0.5955, 0.2822, 0.5654, 0.06036, 0.3386, 0.08703, 0.3728, 0.08131, 0.3769, 0.05484, 0.3418, 0.5609, 0.8114, 0.5908, 0.8403, 0.5862, 0.8456, 0.5556, 0.8163, 0.3218, 0.5895, 0.3591, 0.6219, 0.3536, 0.6275, 0.317, 0.5955, 0.08703, 0.3728, 0.1142, 0.4046, 0.1092, 0.4097, 0.08131, 0.3769, 0.5908, 0.8403, 0.6229, 0.8704, 0.6181, 0.8752, 0.5862, 0.8456, 0.3591, 0.6219, 0.3927, 0.6522, 0.3878, 0.6581, 0.3536, 0.6275, 0.1142, 0.4046, 0.1476, 0.4372, 0.1421, 0.4423, 0.1092, 0.4097, 0.6229, 0.8704, 0.6519, 0.8958, 0.648, 0.901, 0.6181, 0.8752, 0.3927, 0.6522, 0.4289, 0.6851, 0.4234, 0.6905, 0.3878, 0.6581, 0.1476, 0.4372, 0.1794, 0.467, 0.1747, 0.4727, 0.1421, 0.4423, 0.6519, 0.8958, 0.6827, 0.9203, 0.679, 0.925, 0.648, 0.901, 0.4289, 0.6851, 0.4614, 0.7157, 0.4565, 0.7214, 0.4234, 0.6905, 0.1794, 0.467, 0.2161, 0.4985, 0.2108, 0.5041, 0.1747, 0.4727, 0.4614, 0.7157, 0.4963, 0.7487, 0.4908, 0.7539, 0.4565, 0.7214, 0.2161, 0.4985, 0.25, 0.528, 0.2453, 0.534, 0.2108, 0.5041, 0.2814, 0.5664, 0.3162, 0.5965, 0.3108, 0.6029, 0.2757, 0.5725, 0.1421, 0.4423, 0.1747, 0.4727, 0.1739, 0.4737, 0.1413, 0.4432, 0.648, 0.901, 0.679, 0.925, 0.6785, 0.9258, 0.6473, 0.9018, 0.4234, 0.6905, 0.4565, 0.7214, 0.4556, 0.7223, 0.4226, 0.6914, 0.1747, 0.4727, 0.2108, 0.5041, 0.2099, 0.505, 0.1739, 0.4737, 0.4565, 0.7214, 0.4908, 0.7539, 0.49, 0.7548, 0.4556, 0.7223, 0.2108, 0.5041, 0.2453, 0.534, 0.2444, 0.5349, 0.2099, 0.505, 0.4908, 0.7539, 0.5226, 0.7845, 0.5218, 0.7854, 0.49, 0.7548, 0.2453, 0.534, 0.2822, 0.5654, 0.2814, 0.5664, 0.2444, 0.5349, 0.679, 0.925, 0.7078, 0.9425, 0.7073, 0.9433, 0.6785, 0.9258, 0.5226, 0.7845, 0.5556, 0.8163, 0.5548, 0.8172, 0.5218, 0.7854, 0.2822, 0.5654, 0.317, 0.5955, 0.3162, 0.5965, 0.2814, 0.5664, 0.05484, 0.3418, 0.08131, 0.3769, 0.08036, 0.3777, 0.05385, 0.3426, 0.5556, 0.8163, 0.5862, 0.8456, 0.5854, 0.8465, 0.5548, 0.8172, 0.317, 0.5955, 0.3536, 0.6275, 0.3528, 0.6284, 0.3162, 0.5965, 0.08131, 0.3769, 0.1092, 0.4097, 0.1083, 0.4105, 0.08036, 0.3777, 0.5862, 0.8456, 0.6181, 0.8752, 0.6173, 0.876, 0.5854, 0.8465, 0.3536, 0.6275, 0.3878, 0.6581, 0.3869, 0.6591, 0.3528, 0.6284, 0.1092, 0.4097, 0.1421, 0.4423, 0.1413, 0.4432, 0.1083, 0.4105, 0.6181, 0.8752, 0.648, 0.901, 0.6473, 0.9018, 0.6173, 0.876, 0.1685, 0.4799, 0.2043, 0.5111, 0.2033, 0.5122, 0.1676, 0.4809, 0.05385, 0.3426, 0.08036, 0.3777, 0.07411, 0.3823, 0.04761, 0.3461, 0.5548, 0.8172, 0.5854, 0.8465, 0.5804, 0.8521, 0.5492, 0.8226, 0.3162, 0.5965, 0.3528, 0.6284, 0.347, 0.6345, 0.3108, 0.6029, 0.08036, 0.3777, 0.1083, 0.4105, 0.1026, 0.416, 0.07411, 0.3823, 0.5854, 0.8465, 0.6173, 0.876, 0.6123, 0.8814, 0.5804, 0.8521, 0.3528, 0.6284, 0.3869, 0.6591, 0.3815, 0.6653, 0.347, 0.6345, 0.1083, 0.4105, 0.1413, 0.4432, 0.1354, 0.4489, 0.1026, 0.416, 0.6173, 0.876, 0.6473, 0.9018, 0.643, 0.9074, 0.6123, 0.8814, 0.3869, 0.6591, 0.4226, 0.6914, 0.4168, 0.6973, 0.3815, 0.6653, 0.1413, 0.4432, 0.1739, 0.4737, 0.1685, 0.4799, 0.1354, 0.4489, 0.6473, 0.9018, 0.6785, 0.9258, 0.6746, 0.9312, 0.643, 0.9074, 0.4226, 0.6914, 0.4556, 0.7223, 0.4502, 0.7284, 0.4168, 0.6973, 0.1739, 0.4737, 0.2099, 0.505, 0.2043, 0.5111, 0.1685, 0.4799, 0.4556, 0.7223, 0.49, 0.7548, 0.4842, 0.7605, 0.4502, 0.7284, 0.2099, 0.505, 0.2444, 0.5349, 0.2392, 0.5414, 0.2043, 0.5111, 0.49, 0.7548, 0.5218, 0.7854, 0.5164, 0.7913, 0.4842, 0.7605, 0.2444, 0.5349, 0.2814, 0.5664, 0.2757, 0.5725, 0.2392, 0.5414, 0.6785, 0.9258, 0.7073, 0.9433, 0.7052, 0.9492, 0.6746, 0.9312, 0.5218, 0.7854, 0.5548, 0.8172, 0.5492, 0.8226, 0.5164, 0.7913, 0.07302, 0.3831, 0.1016, 0.417, 0.1002, 0.4183, 0.0715, 0.3843, 0.4502, 0.7284, 0.4842, 0.7605, 0.4832, 0.7615, 0.4492, 0.7295, 0.2043, 0.5111, 0.2392, 0.5414, 0.2382, 0.5425, 0.2033, 0.5122, 0.4842, 0.7605, 0.5164, 0.7913, 0.5155, 0.7923, 0.4832, 0.7615, 0.2392, 0.5414, 0.2757, 0.5725, 0.2748, 0.5736, 0.2382, 0.5425, 0.6746, 0.9312, 0.7052, 0.9492, 0.7046, 0.9501, 0.674, 0.9321, 0.5164, 0.7913, 0.5492, 0.8226, 0.5483, 0.8236, 0.5155, 0.7923, 0.2757, 0.5725, 0.3108, 0.6029, 0.3099, 0.604, 0.2748, 0.5736, 0.04761, 0.3461, 0.07411, 0.3823, 0.07302, 0.3831, 0.04648, 0.3469, 0.5492, 0.8226, 0.5804, 0.8521, 0.5795, 0.8531, 0.5483, 0.8236, 0.3108, 0.6029, 0.347, 0.6345, 0.3461, 0.6356, 0.3099, 0.604, 0.07411, 0.3823, 0.1026, 0.416, 0.1016, 0.417, 0.07302, 0.3831, 0.5804, 0.8521, 0.6123, 0.8814, 0.6114, 0.8823, 0.5795, 0.8531, 0.347, 0.6345, 0.3815, 0.6653, 0.3806, 0.6664, 0.3461, 0.6356, 0.1026, 0.416, 0.1354, 0.4489, 0.1344, 0.4499, 0.1016, 0.417, 0.6123, 0.8814, 0.643, 0.9074, 0.6422, 0.9084, 0.6114, 0.8823, 0.3815, 0.6653, 0.4168, 0.6973, 0.4158, 0.6984, 0.3806, 0.6664, 0.1354, 0.4489, 0.1685, 0.4799, 0.1676, 0.4809, 0.1344, 0.4499, 0.643, 0.9074, 0.6746, 0.9312, 0.674, 0.9321, 0.6422, 0.9084, 0.4168, 0.6973, 0.4502, 0.7284, 0.4492, 0.7295, 0.4158, 0.6984, 0.4819, 0.7629, 0.5142, 0.7936, 0.5042, 0.804, 0.4716, 0.7732, 0.5795, 0.8531, 0.6114, 0.8823, 0.6102, 0.8837, 0.5782, 0.8544, 0.3461, 0.6356, 0.3806, 0.6664, 0.3792, 0.6679, 0.3448, 0.6371, 0.1016, 0.417, 0.1344, 0.4499, 0.1331, 0.4513, 0.1002, 0.4183, 0.6114, 0.8823, 0.6422, 0.9084, 0.6412, 0.9097, 0.6102, 0.8837, 0.3806, 0.6664, 0.4158, 0.6984, 0.4145, 0.6998, 0.3792, 0.6679, 0.1344, 0.4499, 0.1676, 0.4809, 0.1663, 0.4824, 0.1331, 0.4513, 0.6422, 0.9084, 0.674, 0.9321, 0.6731, 0.9334, 0.6412, 0.9097, 0.4158, 0.6984, 0.4492, 0.7295, 0.4479, 0.7309, 0.4145, 0.6998, 0.1676, 0.4809, 0.2033, 0.5122, 0.202, 0.5137, 0.1663, 0.4824, 0.4492, 0.7295, 0.4832, 0.7615, 0.4819, 0.7629, 0.4479, 0.7309, 0.2033, 0.5122, 0.2382, 0.5425, 0.237, 0.544, 0.202, 0.5137, 0.4832, 0.7615, 0.5155, 0.7923, 0.5142, 0.7936, 0.4819, 0.7629, 0.2382, 0.5425, 0.2748, 0.5736, 0.2735, 0.5751, 0.237, 0.544, 0.674, 0.9321, 0.7046, 0.9501, 0.7039, 0.9514, 0.6731, 0.9334, 0.5155, 0.7923, 0.5483, 0.8236, 0.547, 0.825, 0.5142, 0.7936, 0.2748, 0.5736, 0.3099, 0.604, 0.3086, 0.6055, 0.2735, 0.5751, 0.04648, 0.3469, 0.07302, 0.3831, 0.0715, 0.3843, 0.04495, 0.3481, 0.5483, 0.8236, 0.5795, 0.8531, 0.5782, 0.8544, 0.547, 0.825, 0.3099, 0.604, 0.3461, 0.6356, 0.3448, 0.6371, 0.3086, 0.6055, 0.3692, 0.679, 0.4041, 0.7105, 0.3978, 0.7172, 0.3631, 0.6858, 0.237, 0.544, 0.2735, 0.5751, 0.2632, 0.5863, 0.2271, 0.5553, 0.6731, 0.9334, 0.7039, 0.9514, 0.7001, 0.9624, 0.666, 0.944, 0.5142, 0.7936, 0.547, 0.825, 0.537, 0.835, 0.5042, 0.804, 0.2735, 0.5751, 0.3086, 0.6055, 0.2987, 0.6169, 0.2632, 0.5863, 0.04495, 0.3481, 0.0715, 0.3843, 0.05939, 0.3929, 0.03315, 0.3543, 0.547, 0.825, 0.5782, 0.8544, 0.5688, 0.8646, 0.537, 0.835, 0.3086, 0.6055, 0.3448, 0.6371, 0.3344, 0.6481, 0.2987, 0.6169, 0.0715, 0.3843, 0.1002, 0.4183, 0.0893, 0.4282, 0.05939, 0.3929, 0.5782, 0.8544, 0.6102, 0.8837, 0.6011, 0.8936, 0.5688, 0.8646, 0.3448, 0.6371, 0.3792, 0.6679, 0.3692, 0.679, 0.3344, 0.6481, 0.1002, 0.4183, 0.1331, 0.4513, 0.1223, 0.4617, 0.0893, 0.4282, 0.6102, 0.8837, 0.6412, 0.9097, 0.633, 0.92, 0.6011, 0.8936, 0.3792, 0.6679, 0.4145, 0.6998, 0.4041, 0.7105, 0.3692, 0.679, 0.1331, 0.4513, 0.1663, 0.4824, 0.1563, 0.4934, 0.1223, 0.4617, 0.6412, 0.9097, 0.6731, 0.9334, 0.666, 0.944, 0.633, 0.92, 0.4145, 0.6998, 0.4479, 0.7309, 0.4378, 0.7416, 0.4041, 0.7105, 0.1663, 0.4824, 0.202, 0.5137, 0.1918, 0.5248, 0.1563, 0.4934, 0.4479, 0.7309, 0.4819, 0.7629, 0.4716, 0.7732, 0.4378, 0.7416, 0.202, 0.5137, 0.237, 0.544, 0.2271, 0.5553, 0.1918, 0.5248, 0.2571, 0.5933, 0.2926, 0.6239, 0.2853, 0.6323, 0.2498, 0.6018, 0.1223, 0.4617, 0.1563, 0.4934, 0.15, 0.5002, 0.1158, 0.4682, 0.633, 0.92, 0.666, 0.944, 0.6617, 0.9507, 0.628, 0.9265, 0.4041, 0.7105, 0.4378, 0.7416, 0.4317, 0.7482, 0.3978, 0.7172, 0.1563, 0.4934, 0.1918, 0.5248, 0.1856, 0.5317, 0.15, 0.5002, 0.4378, 0.7416, 0.4716, 0.7732, 0.4654, 0.7797, 0.4317, 0.7482, 0.1918, 0.5248, 0.2271, 0.5553, 0.2211, 0.5624, 0.1856, 0.5317, 0.4716, 0.7732, 0.5042, 0.804, 0.4982, 0.8105, 0.4654, 0.7797, 0.2271, 0.5553, 0.2632, 0.5863, 0.2571, 0.5933, 0.2211, 0.5624, 0.666, 0.944, 0.7001, 0.9624, 0.6976, 0.9697, 0.6617, 0.9507, 0.5042, 0.804, 0.537, 0.835, 0.5309, 0.8413, 0.4982, 0.8105, 0.2632, 0.5863, 0.2987, 0.6169, 0.2926, 0.6239, 0.2571, 0.5933, 0.03315, 0.3543, 0.05939, 0.3929, 0.0519, 0.3984, 0.02483, 0.3583, 0.537, 0.835, 0.5688, 0.8646, 0.5631, 0.8709, 0.5309, 0.8413, 0.2987, 0.6169, 0.3344, 0.6481, 0.3282, 0.655, 0.2926, 0.6239, 0.05939, 0.3929, 0.0893, 0.4282, 0.08247, 0.4344, 0.0519, 0.3984, 0.5688, 0.8646, 0.6011, 0.8936, 0.5955, 0.8998, 0.5631, 0.8709, 0.3344, 0.6481, 0.3692, 0.679, 0.3631, 0.6858, 0.3282, 0.655, 0.0893, 0.4282, 0.1223, 0.4617, 0.1158, 0.4682, 0.08247, 0.4344, 0.6011, 0.8936, 0.633, 0.92, 0.628, 0.9265, 0.5955, 0.8998, 0.1425, 0.5085, 0.1781, 0.5401, 0.176, 0.5426, 0.1403, 0.511, 0.02483, 0.3583, 0.0519, 0.3984, 0.04291, 0.4052, 0.01439, 0.3633, 0.5309, 0.8413, 0.5631, 0.8709, 0.5561, 0.8787, 0.5237, 0.849, 0.2926, 0.6239, 0.3282, 0.655, 0.3209, 0.6633, 0.2853, 0.6323, 0.0519, 0.3984, 0.08247, 0.4344, 0.07414, 0.4421, 0.04291, 0.4052, 0.5631, 0.8709, 0.5955, 0.8998, 0.5889, 0.9076, 0.5561, 0.8787, 0.3282, 0.655, 0.3631, 0.6858, 0.3557, 0.6941, 0.3209, 0.6633, 0.08247, 0.4344, 0.1158, 0.4682, 0.1079, 0.4763, 0.07414, 0.4421, 0.5955, 0.8998, 0.628, 0.9265, 0.622, 0.9345, 0.5889, 0.9076, 0.3631, 0.6858, 0.3978, 0.7172, 0.3904, 0.7253, 0.3557, 0.6941, 0.1158, 0.4682, 0.15, 0.5002, 0.1425, 0.5085, 0.1079, 0.4763, 0.628, 0.9265, 0.6617, 0.9507, 0.6565, 0.959, 0.622, 0.9345, 0.3978, 0.7172, 0.4317, 0.7482, 0.4243, 0.7563, 0.3904, 0.7253, 0.15, 0.5002, 0.1856, 0.5317, 0.1781, 0.5401, 0.1425, 0.5085, 0.4317, 0.7482, 0.4654, 0.7797, 0.458, 0.7875, 0.4243, 0.7563, 0.1856, 0.5317, 0.2211, 0.5624, 0.2138, 0.5709, 0.1781, 0.5401, 0.4654, 0.7797, 0.4982, 0.8105, 0.4909, 0.8183, 0.458, 0.7875, 0.2211, 0.5624, 0.2571, 0.5933, 0.2498, 0.6018, 0.2138, 0.5709, 0.6617, 0.9507, 0.6976, 0.9697, 0.6942, 0.9793, 0.6565, 0.959, 0.4982, 0.8105, 0.5309, 0.8413, 0.5237, 0.849, 0.4909, 0.8183, 0.1696, 0.937, 0.1527, 0.9601, 0.1296, 0.9769, 0.1024, 0.9858, 0.0738, 0.9858, 0.04659, 0.9769, 0.02345, 0.9601, 0.006639, 0.937, -0.0022, 0.9098, -0.0022, 0.8812, 0.006639, 0.8539, 0.02345, 0.8308, 0.04659, 0.814, 0.0738, 0.8052, 0.1024, 0.8052, 0.1296, 0.814, 0.1527, 0.8308, 0.1696, 0.8539, 0.1784, 0.8812, 0.1784, 0.9098, 0.4243, 0.7563, 0.458, 0.7875, 0.4558, 0.7898, 0.4221, 0.7586, 0.1781, 0.5401, 0.2138, 0.5709, 0.2116, 0.5734, 0.176, 0.5426, 0.458, 0.7875, 0.4909, 0.8183, 0.4888, 0.8206, 0.4558, 0.7898, 0.2138, 0.5709, 0.2498, 0.6018, 0.2476, 0.6043, 0.2116, 0.5734, 0.6565, 0.959, 0.6942, 0.9793, 0.6928, 0.9819, 0.655, 0.9615, 0.4909, 0.8183, 0.5237, 0.849, 0.5216, 0.8512, 0.4888, 0.8206, 0.2498, 0.6018, 0.2853, 0.6323, 0.2832, 0.6348, 0.2476, 0.6043, 0.01439, 0.3633, 0.04291, 0.4052, 0.04016, 0.4073, 0.01139, 0.3654, 0.5237, 0.849, 0.5561, 0.8787, 0.5541, 0.8809, 0.5216, 0.8512, 0.2853, 0.6323, 0.3209, 0.6633, 0.3187, 0.6658, 0.2832, 0.6348, 0.04291, 0.4052, 0.07414, 0.4421, 0.07166, 0.4443, 0.04016, 0.4073, 0.5561, 0.8787, 0.5889, 0.9076, 0.587, 0.9099, 0.5541, 0.8809, 0.3209, 0.6633, 0.3557, 0.6941, 0.3536, 0.6965, 0.3187, 0.6658, 0.07414, 0.4421, 0.1079, 0.4763, 0.1056, 0.4787, 0.07166, 0.4443, 0.5889, 0.9076, 0.622, 0.9345, 0.6202, 0.9368, 0.587, 0.9099, 0.3557, 0.6941, 0.3904, 0.7253, 0.3883, 0.7277, 0.3536, 0.6965, 0.1079, 0.4763, 0.1425, 0.5085, 0.1403, 0.511, 0.1056, 0.4787, 0.622, 0.9345, 0.6565, 0.959, 0.655, 0.9615, 0.6202, 0.9368, 0.3904, 0.7253, 0.4243, 0.7563, 0.4221, 0.7586, 0.3883, 0.7277])
me_cylinder.materials.append(mat_material_001)
me_cylinder.materials.append(mat_material)
me_cylinder.use_remesh_preserve_volume = False
me_cylinder.use_remesh_preserve_attributes = False
me_cylinder.use_mirror_vertex_groups = False
me_cylinder.update()

# ---- objects
ob_hemi = bpy.data.objects.new('Hemi', light_hemi)
ob_sun = bpy.data.objects.new('Sun', light_sun)
ob_camera = bpy.data.objects.new('Camera', cam_camera)
ob_cylinder = bpy.data.objects.new('Cylinder', me_cylinder)

# ---- transforms, parenting, visibility, modifiers, constraints
ob_hemi.location = (0.0, 0.0, -11.39)
ob_hemi.rotation_euler = (-3.142, -2.849e-14, 3.142)
ob_hemi.lineart.crease_threshold = 0.0
ob_sun.location = (15.04, -16.42, 40.12)
ob_sun.rotation_euler = (2.445, -2.933, 0.5134)
ob_sun.lineart.crease_threshold = 0.0
ob_camera.location = (12.37, -13.02, 19.99)
ob_camera.rotation_euler = (1.109, -0.0, 0.7445)
ob_camera.lock_rotations_4d = False
ob_camera.empty_display_type = 'ARROWS'
ob_camera.color = (0.0, 0.0, 0.0, 0.0)
ob_camera.display_type = 'WIRE'
ob_camera.lineart.crease_threshold = 0.0
ob_cylinder.location = (0.0, 0.0, 6.1)
ob_cylinder.scale = (1.0, 1.0, 7.5)
ob_cylinder.lineart.crease_threshold = 0.0

# ---- collection membership
col_collection_1.objects.link(ob_hemi)
col_collection_1.objects.link(ob_sun)
col_collection_1.objects.link(ob_camera)
col_collection_1.objects.link(ob_cylinder)

# ---- scene / render settings (as saved in the file)
scene.camera = ob_camera
scene.frame_start = 1; scene.frame_end = 250; scene.frame_set(1)
scene.render.engine = 'BLENDER_EEVEE_NEXT'
scene.render.resolution_percentage = 50
scene.render.dither_intensity = 0.0
scene.cycles.use_denoising = False
scene.cycles.samples = 128
scene.cycles.sampling_pattern = 'TABULATED_SOBOL'
scene.cycles.use_adaptive_sampling = False
scene.cycles.use_light_tree = False
scene.cycles.blur_glossy = 0.0
scene.cycles.sample_clamp_indirect = 0.0
scene.view_settings.view_transform = 'Standard'
bpy.context.view_layer.update()
